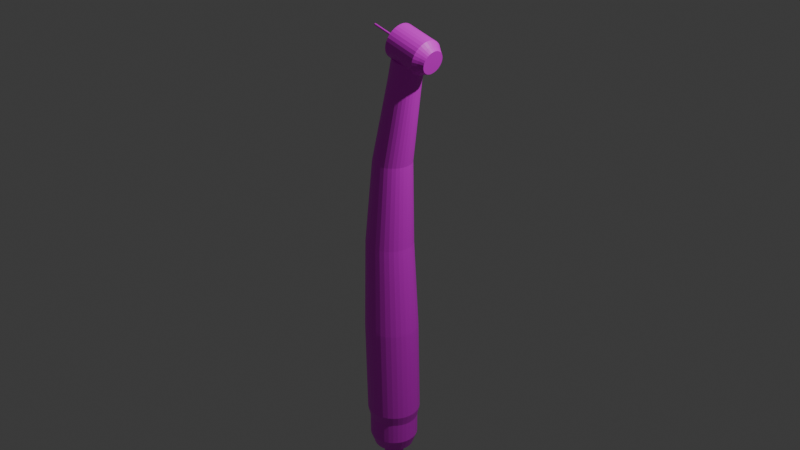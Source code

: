 # Source: aerat_r.blend  (saved by Blender 4.3.34; exported with 4.5.12 LTS)
import bpy
from mathutils import Matrix  # noqa: F401  (used for matrix-valued properties, if any)

bpy.ops.wm.read_factory_settings(use_empty=True)
scene = bpy.context.scene
scene.name = 'Scene'

# ---- collections
col_collection = bpy.data.collections.new('Collection'); scene.collection.children.link(col_collection)

# ---- images (referenced by path relative to the original .blend; pixels are not part of the script)
import os
ASSET_DIR = os.environ.get("B2B_ASSET_DIR", "")  # directory of the original .blend (textures are referenced by path, not embedded)
HERE = os.path.dirname(os.path.abspath(__file__))  # packed textures are extracted next to this script under _unpacked/

def load_image(name, relpath, width, height, colorspace="sRGB"):
    """Load a texture the original file referenced (path relative to the .blend, or extracted next to this script)."""
    p = next((c for c in (os.path.join(HERE, relpath), os.path.join(ASSET_DIR, relpath)) if relpath and os.path.exists(c)), "")
    if p:
        img = bpy.data.images.load(p, check_existing=True)
        img.name = name
    else:  # same state as the original file: an image datablock whose file is absent (Cycles renders it pink)
        img = bpy.data.images.new(name, width, height)
        img.source = "FILE"
        img.filepath = "//" + (relpath or name)
    img.colorspace_settings.name = colorspace
    return img
img_wrlytgdwdw5172016151411_ace_jpg = load_image('WRLYTGDWDW5172016151411_ace.jpg', 'WRLYTGDWDW5172016151411_ace.jpg', 1024, 1024, 'sRGB')

# ---- materials (node trees are filled in below, after node groups)
mat_material_001 = bpy.data.materials.new('Material.001')
mat_material_002 = bpy.data.materials.new('Material.002')

# ---- material node trees
mat_material_001.use_nodes = True; mat_material_001.node_tree.nodes.clear()
_N = mat_material_001.node_tree.nodes; _L = mat_material_001.node_tree.links
n0 = _N.new('ShaderNodeBsdfPrincipled'); n0.name = 'Principled BSDF'; n0.location = (10, 300)
n1 = _N.new('ShaderNodeOutputMaterial'); n1.name = 'Material Output'; n1.location = (300, 300)
n2 = _N.new('ShaderNodeTexImage'); n2.name = 'Image Texture'; n2.location = (-292, 209)
n2.image = img_wrlytgdwdw5172016151411_ace_jpg
_L.new(n0.outputs[0], n1.inputs[0])
_L.new(n2.outputs[0], n0.inputs[0])
n1.is_active_output = True
mat_material_002.use_nodes = True; mat_material_002.node_tree.nodes.clear()
_N = mat_material_002.node_tree.nodes; _L = mat_material_002.node_tree.links
n0 = _N.new('ShaderNodeBsdfPrincipled'); n0.name = 'Principled BSDF'; n0.location = (10, 300)
n1 = _N.new('ShaderNodeOutputMaterial'); n1.name = 'Material Output'; n1.location = (300, 300)
n2 = _N.new('ShaderNodeTexImage'); n2.name = 'Image Texture'; n2.location = (-301, 280)
n2.image = img_wrlytgdwdw5172016151411_ace_jpg
_L.new(n0.outputs[0], n1.inputs[0])
_L.new(n2.outputs[0], n0.inputs[0])
n1.is_active_output = True

# ---- world
world_world = bpy.data.worlds.new('World'); scene.world = world_world
world_world.use_nodes = True; world_world.node_tree.nodes.clear()
_N = world_world.node_tree.nodes; _L = world_world.node_tree.links
n0 = _N.new('ShaderNodeOutputWorld'); n0.name = 'World Output'; n0.location = (300, 300)
n1 = _N.new('ShaderNodeBackground'); n1.name = 'Background'; n1.location = (10, 300)
n1.inputs[0].default_value = (0.05088, 0.05088, 0.05088, 1.0)
_L.new(n1.outputs[0], n0.inputs[0])
n0.is_active_output = True
world_world.color = (0.05088, 0.05088, 0.05088)
world_world.sun_shadow_jitter_overblur = 0.0

# ---- cameras
cam_camera = bpy.data.cameras.new('Camera')
cam_camera.clip_end = 100.0
cam_camera.ortho_scale = 7.314

# ---- lights
light_light = bpy.data.lights.new('Light', 'POINT')
light_light.energy = 1000.0
light_light.shadow_soft_size = 0.1

# ---- meshes
me_cylinder = bpy.data.meshes.new('Cylinder')
me_cylinder.from_pydata([(-0.08686, 0.2867, -2.318), (-0.1425, 0.2523, -0.3057), (-0.03094, 0.2812, -2.318), (-0.09328, 0.2475, -0.3057), (0.02284, 0.2648, -2.318), (-0.04594, 0.2331, -0.3057), (0.0724, 0.2384, -2.318), (-0.002312, 0.2098, -0.3057), (0.1158, 0.2027, -2.318), (0.03593, 0.1784, -0.3057), (0.1515, 0.1593, -2.318), (0.06731, 0.1402, -0.3057), (0.178, 0.1097, -2.318), (0.09063, 0.09657, -0.3057), (0.1943, 0.05593, -2.318), (0.105, 0.04923, -0.3057), (0.1998, 1.366e-07, -2.318), (0.1098, -5.626e-08, -0.3057), (0.1943, -0.05593, -2.318), (0.105, -0.04923, -0.3057), (0.178, -0.1097, -2.318), (0.09063, -0.09657, -0.3057), (0.1515, -0.1593, -2.318), (0.06731, -0.1402, -0.3057), (0.1158, -0.2027, -2.318), (0.03593, -0.1784, -0.3057), (0.0724, -0.2384, -2.318), (-0.002312, -0.2098, -0.3057), (0.02284, -0.2648, -2.318), (-0.04594, -0.2331, -0.3057), (-0.03094, -0.2812, -2.318), (-0.09328, -0.2475, -0.3057), (-0.08686, -0.2867, -2.318), (-0.1425, -0.2523, -0.3057), (-0.1428, -0.2812, -2.318), (-0.1917, -0.2475, -0.3057), (-0.1966, -0.2648, -2.318), (-0.2391, -0.2331, -0.3057), (-0.2461, -0.2384, -2.318), (-0.2827, -0.2098, -0.3057), (-0.2896, -0.2027, -2.318), (-0.3209, -0.1784, -0.3057), (-0.3252, -0.1593, -2.318), (-0.3523, -0.1402, -0.3057), (-0.3517, -0.1097, -2.318), (-0.3756, -0.09657, -0.3057), (-0.368, -0.05593, -2.318), (-0.39, -0.04923, -0.3057), (-0.3735, 1.366e-07, -2.318), (-0.3949, -5.626e-08, -0.3057), (-0.368, 0.05593, -2.318), (-0.39, 0.04923, -0.3057), (-0.3517, 0.1097, -2.318), (-0.3756, 0.09657, -0.3057), (-0.3252, 0.1593, -2.318), (-0.3523, 0.1402, -0.3057), (-0.2896, 0.2027, -2.318), (-0.3209, 0.1784, -0.3057), (-0.2461, 0.2384, -2.318), (-0.2827, 0.2098, -0.3057), (-0.1966, 0.2648, -2.318), (-0.2391, 0.2331, -0.3057), (-0.1428, 0.2812, -2.318), (-0.1917, 0.2475, -0.3057), (-0.1166, 0.2865, -1.292), (-0.06075, 0.281, -1.292), (-0.006995, 0.2647, -1.292), (0.04254, 0.2382, -1.292), (0.08596, 0.2026, -1.292), (0.1216, 0.1592, -1.292), (0.1481, 0.1096, -1.292), (0.1644, 0.0559, -1.292), (0.1699, 3.726e-08, -1.292), (0.1644, -0.0559, -1.292), (0.1481, -0.1096, -1.292), (0.1216, -0.1592, -1.292), (0.08596, -0.2026, -1.292), (0.04254, -0.2382, -1.292), (-0.006995, -0.2647, -1.292), (-0.06075, -0.281, -1.292), (-0.1166, -0.2865, -1.292), (-0.1725, -0.281, -1.292), (-0.2263, -0.2647, -1.292), (-0.2758, -0.2382, -1.292), (-0.3193, -0.2026, -1.292), (-0.3549, -0.1592, -1.292), (-0.3814, -0.1096, -1.292), (-0.3977, -0.0559, -1.292), (-0.4032, 3.726e-08, -1.292), (-0.3977, 0.0559, -1.292), (-0.3814, 0.1096, -1.292), (-0.3549, 0.1592, -1.292), (-0.3193, 0.2026, -1.292), (-0.2758, 0.2382, -1.292), (-0.2263, 0.2647, -1.292), (-0.1725, 0.281, -1.292), (-0.0951, 0.2062, 0.61), (-0.05488, 0.2022, 0.61), (-0.01621, 0.1905, 0.61), (0.01943, 0.1714, 0.61), (0.05067, 0.1458, 0.61), (0.07631, 0.1145, 0.61), (0.09536, 0.07889, 0.61), (0.1071, 0.04022, 0.61), (0.1111, -4.57e-08, 0.61), (0.1071, -0.04022, 0.61), (0.09536, -0.07889, 0.61), (0.07631, -0.1145, 0.61), (0.05067, -0.1458, 0.61), (0.01943, -0.1714, 0.61), (-0.01621, -0.1905, 0.61), (-0.05488, -0.2022, 0.61), (-0.0951, -0.2062, 0.61), (-0.1353, -0.2022, 0.61), (-0.174, -0.1905, 0.61), (-0.2096, -0.1714, 0.61), (-0.2409, -0.1458, 0.61), (-0.2665, -0.1145, 0.61), (-0.2856, -0.07889, 0.61), (-0.2973, -0.04022, 0.61), (-0.3013, -4.57e-08, 0.61), (-0.2973, 0.04022, 0.61), (-0.2856, 0.07889, 0.61), (-0.2665, 0.1145, 0.61), (-0.2409, 0.1458, 0.61), (-0.2096, 0.1714, 0.61), (-0.174, 0.1905, 0.61), (-0.1353, 0.2022, 0.61), (0.0801, 0.164, 1.496), (0.1116, 0.1609, 1.49), (0.1419, 0.1515, 1.484), (0.1698, 0.1364, 1.479), (0.1943, 0.116, 1.475), (0.2143, 0.09113, 1.471), (0.2293, 0.06277, 1.469), (0.2384, 0.032, 1.467), (0.2415, -4.836e-08, 1.467), (0.2384, -0.032, 1.467), (0.2293, -0.06277, 1.469), (0.2143, -0.09113, 1.471), (0.1943, -0.116, 1.475), (0.1698, -0.1364, 1.479), (0.1419, -0.1515, 1.484), (0.1116, -0.1609, 1.49), (0.0801, -0.164, 1.496), (0.0486, -0.1609, 1.501), (0.01831, -0.1515, 1.507), (-0.009598, -0.1364, 1.512), (-0.03406, -0.116, 1.516), (-0.05414, -0.09113, 1.52), (-0.06906, -0.06277, 1.522), (-0.07825, -0.032, 1.524), (-0.08135, -5.615e-08, 1.525), (-0.07825, 0.032, 1.524), (-0.06906, 0.06277, 1.522), (-0.05414, 0.09113, 1.52), (-0.03406, 0.116, 1.516), (-0.009598, 0.1364, 1.512), (0.01831, 0.1515, 1.507), (0.0486, 0.1609, 1.501), (-0.08545, 0.2606, -2.429), (-0.03462, 0.2556, -2.429), (0.01426, 0.2407, -2.429), (0.05931, 0.2166, -2.429), (0.09879, 0.1842, -2.429), (0.1312, 0.1448, -2.429), (0.1553, 0.09971, -2.429), (0.1701, 0.05083, -2.429), (0.1751, 1.524e-07, -2.429), (0.1701, -0.05083, -2.429), (0.1553, -0.09971, -2.429), (0.1312, -0.1448, -2.429), (0.09879, -0.1842, -2.429), (0.05931, -0.2166, -2.429), (0.01426, -0.2407, -2.429), (-0.03462, -0.2556, -2.429), (-0.08545, -0.2606, -2.429), (-0.1363, -0.2556, -2.429), (-0.1852, -0.2407, -2.429), (-0.2302, -0.2166, -2.429), (-0.2697, -0.1842, -2.429), (-0.3021, -0.1448, -2.429), (-0.3262, -0.09971, -2.429), (-0.341, -0.05083, -2.429), (-0.346, 1.524e-07, -2.429), (-0.341, 0.05083, -2.429), (-0.3262, 0.09971, -2.429), (-0.3021, 0.1448, -2.429), (-0.2697, 0.1842, -2.429), (-0.2302, 0.2166, -2.429), (-0.1852, 0.2407, -2.429), (-0.1363, 0.2556, -2.429), (-0.08545, 0.2606, -2.664), (-0.03462, 0.2556, -2.664), (0.01426, 0.2407, -2.664), (0.05931, 0.2166, -2.664), (0.09879, 0.1842, -2.664), (0.1312, 0.1448, -2.664), (0.1553, 0.09971, -2.664), (0.1701, 0.05083, -2.664), (0.1751, 1.524e-07, -2.664), (0.1701, -0.05083, -2.664), (0.1553, -0.09971, -2.664), (0.1312, -0.1448, -2.664), (0.09879, -0.1842, -2.664), (0.05931, -0.2166, -2.664), (0.01426, -0.2407, -2.664), (-0.03462, -0.2556, -2.664), (-0.08545, -0.2606, -2.664), (-0.1363, -0.2556, -2.664), (-0.1852, -0.2407, -2.664), (-0.2302, -0.2166, -2.664), (-0.2697, -0.1842, -2.664), (-0.3021, -0.1448, -2.664), (-0.3262, -0.09971, -2.664), (-0.341, -0.05083, -2.664), (-0.346, 1.524e-07, -2.664), (-0.341, 0.05083, -2.664), (-0.3262, 0.09971, -2.664), (-0.3021, 0.1448, -2.664), (-0.2697, 0.1842, -2.664), (-0.2302, 0.2166, -2.664), (-0.1852, 0.2407, -2.664), (-0.1363, 0.2556, -2.664), (-0.08545, 0.2143, -2.794), (-0.04365, 0.2101, -2.794), (-0.003454, 0.198, -2.794), (0.03359, 0.1782, -2.794), (0.06606, 0.1515, -2.794), (0.0927, 0.119, -2.794), (0.1125, 0.082, -2.794), (0.1247, 0.0418, -2.794), (0.1288, 1.535e-07, -2.794), (0.1247, -0.0418, -2.794), (0.1125, -0.082, -2.794), (0.0927, -0.119, -2.794), (0.06606, -0.1515, -2.794), (0.03359, -0.1782, -2.794), (-0.003454, -0.198, -2.794), (-0.04365, -0.2101, -2.794), (-0.08545, -0.2143, -2.794), (-0.1273, -0.2101, -2.794), (-0.1674, -0.198, -2.794), (-0.2045, -0.1782, -2.794), (-0.237, -0.1515, -2.794), (-0.2636, -0.119, -2.794), (-0.2834, -0.082, -2.794), (-0.2956, -0.0418, -2.794), (-0.2997, 1.535e-07, -2.794), (-0.2956, 0.0418, -2.794), (-0.2834, 0.082, -2.794), (-0.2636, 0.119, -2.794), (-0.237, 0.1515, -2.794), (-0.2045, 0.1782, -2.794), (-0.1674, 0.198, -2.794), (-0.1273, 0.2101, -2.794), (-0.08545, 0.1067, -2.794), (-0.06463, 0.1047, -2.794), (-0.04462, 0.09858, -2.794), (-0.02617, 0.08872, -2.794), (-0.009999, 0.07545, -2.794), (0.003271, 0.05928, -2.794), (0.01313, 0.04083, -2.794), (0.0192, 0.02082, -2.794), (0.02125, 1.531e-07, -2.794), (0.0192, -0.02082, -2.794), (0.01313, -0.04083, -2.794), (0.003271, -0.05928, -2.794), (-0.009999, -0.07545, -2.794), (-0.02617, -0.08872, -2.794), (-0.04462, -0.09858, -2.794), (-0.06463, -0.1047, -2.794), (-0.08545, -0.1067, -2.794), (-0.1063, -0.1047, -2.794), (-0.1263, -0.09858, -2.794), (-0.1447, -0.08872, -2.794), (-0.1609, -0.07545, -2.794), (-0.1742, -0.05928, -2.794), (-0.184, -0.04083, -2.794), (-0.1901, -0.02082, -2.794), (-0.1922, 1.531e-07, -2.794), (-0.1901, 0.02082, -2.794), (-0.184, 0.04083, -2.794), (-0.1742, 0.05928, -2.794), (-0.1609, 0.07545, -2.794), (-0.1447, 0.08872, -2.794), (-0.1263, 0.09858, -2.794), (-0.1063, 0.1047, -2.794), (-0.08545, 0.2143, -2.794), (-0.04365, 0.2101, -2.794), (-0.003454, 0.198, -2.794), (0.03359, 0.1782, -2.794), (0.06606, 0.1515, -2.794), (0.0927, 0.119, -2.794), (0.1125, 0.082, -2.794), (0.1247, 0.0418, -2.794), (0.1288, 1.535e-07, -2.794), (0.1247, -0.0418, -2.794), (0.1125, -0.082, -2.794), (0.0927, -0.119, -2.794), (0.06606, -0.1515, -2.794), (0.03359, -0.1782, -2.794), (-0.003454, -0.198, -2.794), (-0.04365, -0.2101, -2.794), (-0.08545, -0.2143, -2.794), (-0.1273, -0.2101, -2.794), (-0.1674, -0.198, -2.794), (-0.2045, -0.1782, -2.794), (-0.237, -0.1515, -2.794), (-0.2636, -0.119, -2.794), (-0.2834, -0.082, -2.794), (-0.2956, -0.0418, -2.794), (-0.2997, 1.535e-07, -2.794), (-0.2956, 0.0418, -2.794), (-0.2834, 0.082, -2.794), (-0.2636, 0.119, -2.794), (-0.237, 0.1515, -2.794), (-0.2045, 0.1782, -2.794), (-0.1674, 0.198, -2.794), (-0.1273, 0.2101, -2.794), (-0.08545, 0.1067, -3.025), (-0.06463, 0.1047, -3.025), (-0.04462, 0.09858, -3.025), (-0.02617, 0.08872, -3.025), (-0.009999, 0.07545, -3.025), (0.003271, 0.05928, -3.025), (0.01313, 0.04083, -3.025), (0.0192, 0.02082, -3.025), (0.02125, 1.531e-07, -3.025), (0.0192, -0.02082, -3.025), (0.01313, -0.04083, -3.025), (0.003271, -0.05928, -3.025), (-0.009999, -0.07545, -3.025), (-0.02617, -0.08872, -3.025), (-0.04462, -0.09858, -3.025), (-0.06463, -0.1047, -3.025), (-0.08545, -0.1067, -3.025), (-0.1063, -0.1047, -3.025), (-0.1263, -0.09858, -3.025), (-0.1447, -0.08872, -3.025), (-0.1609, -0.07545, -3.025), (-0.1742, -0.05928, -3.025), (-0.184, -0.04083, -3.025), (-0.1901, -0.02082, -3.025), (-0.1922, 1.531e-07, -3.025), (-0.1901, 0.02082, -3.025), (-0.184, 0.04083, -3.025), (-0.1742, 0.05928, -3.025), (-0.1609, 0.07545, -3.025), (-0.1447, 0.08872, -3.025), (-0.1263, 0.09858, -3.025), (-0.1063, 0.1047, -3.025), (0.1281, 0.164, 1.71), (0.1596, 0.1609, 1.704), (0.1899, 0.1515, 1.699), (0.2178, 0.1364, 1.694), (0.2423, 0.116, 1.689), (0.2624, 0.09113, 1.686), (0.2773, 0.06277, 1.683), (0.2865, 0.032, 1.682), (0.2896, -7.717e-08, 1.681), (0.2865, -0.032, 1.682), (0.2773, -0.06277, 1.683), (0.2624, -0.09113, 1.686), (0.2423, -0.116, 1.689), (0.2178, -0.1364, 1.694), (0.1899, -0.1515, 1.699), (0.1596, -0.1609, 1.704), (0.1281, -0.164, 1.71), (0.09664, -0.1609, 1.716), (0.06636, -0.1515, 1.721), (0.03845, -0.1364, 1.726), (0.01398, -0.116, 1.73), (-0.006099, -0.09113, 1.734), (-0.02102, -0.06277, 1.737), (-0.03021, -0.032, 1.738), (-0.03331, -8.496e-08, 1.739), (-0.03021, 0.032, 1.738), (-0.02102, 0.06277, 1.737), (-0.006099, 0.09113, 1.734), (0.01398, 0.116, 1.73), (0.03845, 0.1364, 1.726), (0.06636, 0.1515, 1.721), (0.09664, 0.1609, 1.716), (0.3587, 0.1814, 1.775), (0.006886, 0.1814, 1.864), (0.3673, 0.1779, 1.809), (0.01552, 0.1779, 1.898), (0.3756, 0.1676, 1.842), (0.02383, 0.1676, 1.931), (0.3833, 0.1508, 1.873), (0.03148, 0.1508, 1.961), (0.39, 0.1283, 1.899), (0.03819, 0.1283, 1.988), (0.3955, 0.1008, 1.921), (0.0437, 0.1008, 2.01), (0.3996, 0.06942, 1.938), (0.04779, 0.06942, 2.026), (0.4021, 0.03539, 1.948), (0.05031, 0.03539, 2.036), (0.403, -1.079e-07, 1.951), (0.05116, -7.102e-08, 2.04), (0.4021, -0.03539, 1.948), (0.05031, -0.03539, 2.036), (0.3996, -0.06942, 1.938), (0.04779, -0.06942, 2.026), (0.3955, -0.1008, 1.921), (0.0437, -0.1008, 2.01), (0.39, -0.1283, 1.899), (0.03819, -0.1283, 1.988), (0.3833, -0.1508, 1.873), (0.03148, -0.1508, 1.961), (0.3756, -0.1676, 1.842), (0.02383, -0.1676, 1.931), (0.3673, -0.1779, 1.809), (0.01552, -0.1779, 1.898), (0.3587, -0.1814, 1.775), (0.006886, -0.1814, 1.864), (0.3501, -0.1779, 1.741), (-0.001751, -0.1779, 1.829), (0.3418, -0.1676, 1.708), (-0.01006, -0.1676, 1.796), (0.3341, -0.1508, 1.677), (-0.01771, -0.1508, 1.766), (0.3274, -0.1283, 1.651), (-0.02442, -0.1283, 1.739), (0.3219, -0.1008, 1.629), (-0.02992, -0.1008, 1.717), (0.3178, -0.06942, 1.613), (-0.03402, -0.06942, 1.701), (0.3153, -0.03539, 1.603), (-0.03654, -0.03539, 1.691), (0.3144, -6.06e-08, 1.599), (-0.03739, -2.375e-08, 1.688), (0.3153, 0.03539, 1.603), (-0.03654, 0.03539, 1.691), (0.3178, 0.06942, 1.613), (-0.03402, 0.06942, 1.701), (0.3219, 0.1008, 1.629), (-0.02992, 0.1008, 1.717), (0.3274, 0.1283, 1.651), (-0.02442, 0.1283, 1.739), (0.3341, 0.1508, 1.677), (-0.01771, 0.1508, 1.766), (0.3418, 0.1676, 1.708), (-0.01006, 0.1676, 1.796), (0.3501, 0.1779, 1.741), (-0.001751, 0.1779, 1.829), (-0.01667, 0.03012, 1.87), (-0.01524, 0.02954, 1.875), (-0.01386, 0.02782, 1.881), (-0.01259, 0.02504, 1.886), (-0.01147, 0.0213, 1.89), (-0.01056, 0.01673, 1.894), (-0.009879, 0.01153, 1.897), (-0.009461, 0.005875, 1.898), (-0.00932, -6.229e-08, 1.899), (-0.009461, -0.005875, 1.898), (-0.009879, -0.01153, 1.897), (-0.01056, -0.01673, 1.894), (-0.01147, -0.0213, 1.89), (-0.01259, -0.02504, 1.886), (-0.01386, -0.02782, 1.881), (-0.01524, -0.02954, 1.875), (-0.01667, -0.03012, 1.87), (-0.0181, -0.02954, 1.864), (-0.01948, -0.02782, 1.858), (-0.02075, -0.02504, 1.853), (-0.02187, -0.0213, 1.849), (-0.02278, -0.01673, 1.845), (-0.02346, -0.01153, 1.843), (-0.02388, -0.005875, 1.841), (-0.02402, -3.359e-08, 1.84), (-0.02388, 0.005875, 1.841), (-0.02346, 0.01153, 1.843), (-0.02278, 0.01673, 1.845), (-0.02187, 0.0213, 1.849), (-0.02075, 0.02504, 1.853), (-0.01948, 0.02782, 1.858), (-0.0181, 0.02954, 1.864), (0.4055, 0.1477, 1.763), (0.4125, 0.1448, 1.791), (0.4193, 0.1364, 1.818), (0.4255, 0.1228, 1.843), (0.431, 0.1044, 1.865), (0.4355, 0.08205, 1.882), (0.4388, 0.05652, 1.896), (0.4408, 0.02881, 1.904), (0.4415, -1.117e-07, 1.907), (0.4408, -0.02881, 1.904), (0.4388, -0.05652, 1.896), (0.4355, -0.08205, 1.882), (0.431, -0.1044, 1.865), (0.4255, -0.1228, 1.843), (0.4193, -0.1364, 1.818), (0.4125, -0.1448, 1.791), (0.4055, -0.1477, 1.763), (0.3985, -0.1448, 1.735), (0.3917, -0.1364, 1.709), (0.3855, -0.1228, 1.684), (0.38, -0.1044, 1.662), (0.3755, -0.08205, 1.644), (0.3722, -0.05652, 1.631), (0.3701, -0.02881, 1.623), (0.3694, -7.318e-08, 1.62), (0.3701, 0.02881, 1.623), (0.3722, 0.05652, 1.631), (0.3755, 0.08205, 1.644), (0.38, 0.1044, 1.662), (0.3855, 0.1228, 1.684), (0.3917, 0.1364, 1.709), (0.3985, 0.1448, 1.735), (0.4523, 0.1199, 1.752), (0.458, 0.1176, 1.774), (0.4635, 0.1108, 1.796), (0.4685, 0.09971, 1.816), (0.473, 0.08479, 1.834), (0.4766, 0.06662, 1.848), (0.4793, 0.04589, 1.859), (0.481, 0.02339, 1.866), (0.4815, -1.156e-07, 1.868), (0.481, -0.02339, 1.866), (0.4793, -0.04589, 1.859), (0.4766, -0.06662, 1.848), (0.473, -0.08479, 1.834), (0.4685, -0.09971, 1.816), (0.4635, -0.1108, 1.796), (0.458, -0.1176, 1.774), (0.4523, -0.1199, 1.752), (0.4466, -0.1176, 1.729), (0.4411, -0.1108, 1.707), (0.436, -0.09971, 1.687), (0.4316, -0.08479, 1.669), (0.4279, -0.06662, 1.655), (0.4252, -0.04589, 1.644), (0.4236, -0.02339, 1.638), (0.423, -8.44e-08, 1.635), (0.4236, 0.02339, 1.638), (0.4252, 0.04589, 1.644), (0.4279, 0.06662, 1.655), (0.4316, 0.08479, 1.669), (0.436, 0.09971, 1.687), (0.4411, 0.1108, 1.707), (0.4466, 0.1176, 1.729), (-0.01191, 0.09812, 1.889), (-0.01667, 0.1, 1.87), (-0.007327, 0.09242, 1.907), (-0.003106, 0.08318, 1.923), (0.0005943, 0.07074, 1.938), (0.003631, 0.05558, 1.95), (0.005887, 0.03828, 1.959), (0.007276, 0.01952, 1.965), (0.007746, -6.11e-08, 1.967), (0.007276, -0.01952, 1.965), (0.005887, -0.03828, 1.959), (0.003631, -0.05558, 1.95), (0.0005942, -0.07074, 1.938), (-0.003106, -0.08318, 1.923), (-0.007327, -0.09242, 1.907), (-0.01191, -0.09812, 1.889), (-0.01667, -0.1, 1.87), (-0.02143, -0.09812, 1.851), (-0.02601, -0.09242, 1.832), (-0.03024, -0.08318, 1.816), (-0.03394, -0.07074, 1.801), (-0.03697, -0.05558, 1.789), (-0.03923, -0.03828, 1.78), (-0.04062, -0.01952, 1.774), (-0.04109, -3.503e-08, 1.773), (-0.04062, 0.01952, 1.774), (-0.03923, 0.03828, 1.78), (-0.03697, 0.05558, 1.789), (-0.03394, 0.07074, 1.801), (-0.03024, 0.08318, 1.816), (-0.02601, 0.09242, 1.832), (-0.02143, 0.09812, 1.851), (-0.05434, 0.01052, 1.881), (-0.05485, 0.01073, 1.879), (-0.05385, 0.009911, 1.883), (-0.05339, 0.00892, 1.885), (-0.053, 0.007585, 1.887), (-0.05267, 0.00596, 1.888), (-0.05243, 0.004105, 1.889), (-0.05228, 0.002092, 1.889), (-0.05223, -5.556e-08, 1.89), (-0.05228, -0.002092, 1.889), (-0.05243, -0.004105, 1.889), (-0.05267, -0.00596, 1.888), (-0.053, -0.007585, 1.887), (-0.05339, -0.00892, 1.885), (-0.05385, -0.009911, 1.883), (-0.05434, -0.01052, 1.881), (-0.05485, -0.01073, 1.879), (-0.05536, -0.01052, 1.877), (-0.05585, -0.009911, 1.875), (-0.0563, -0.00892, 1.873), (-0.0567, -0.007585, 1.872), (-0.05703, -0.00596, 1.871), (-0.05727, -0.004105, 1.87), (-0.05742, -0.002092, 1.869), (-0.05747, -5.03e-08, 1.869), (-0.05742, 0.002092, 1.869), (-0.05727, 0.004105, 1.87), (-0.05703, 0.00596, 1.871), (-0.0567, 0.007585, 1.872), (-0.0563, 0.008919, 1.873), (-0.05585, 0.009911, 1.875), (-0.05536, 0.01052, 1.877), (-0.05341, 0.02954, 1.885), (-0.05485, 0.03012, 1.879), (-0.05204, 0.02782, 1.89), (-0.05076, 0.02504, 1.895), (-0.04965, 0.0213, 1.9), (-0.04874, 0.01673, 1.903), (-0.04806, 0.01153, 1.906), (-0.04764, 0.005875, 1.908), (-0.0475, -6.401e-08, 1.908), (-0.04764, -0.005875, 1.908), (-0.04806, -0.01153, 1.906), (-0.04874, -0.01673, 1.903), (-0.04965, -0.0213, 1.9), (-0.05076, -0.02504, 1.895), (-0.05204, -0.02782, 1.89), (-0.05341, -0.02954, 1.885), (-0.05485, -0.03012, 1.879), (-0.05628, -0.02954, 1.873), (-0.05766, -0.02782, 1.868), (-0.05893, -0.02504, 1.863), (-0.06005, -0.0213, 1.859), (-0.06096, -0.01673, 1.855), (-0.06164, -0.01153, 1.852), (-0.06206, -0.005875, 1.851), (-0.0622, -3.531e-08, 1.85), (-0.06206, 0.005875, 1.851), (-0.06164, 0.01153, 1.852), (-0.06096, 0.01673, 1.855), (-0.06005, 0.0213, 1.859), (-0.05893, 0.02504, 1.863), (-0.05766, 0.02782, 1.868), (-0.05628, 0.02954, 1.873), (-0.3342, 0.01052, 1.952), (-0.3347, 0.01073, 1.95), (-0.3337, 0.009911, 1.954), (-0.3333, 0.008919, 1.955), (-0.3329, 0.007585, 1.957), (-0.3326, 0.005959, 1.958), (-0.3323, 0.004105, 1.959), (-0.3322, 0.002092, 1.96), (-0.3321, -3.351e-07, 1.96), (-0.3322, -0.002093, 1.96), (-0.3323, -0.004106, 1.959), (-0.3326, -0.00596, 1.958), (-0.3329, -0.007586, 1.957), (-0.3333, -0.00892, 1.955), (-0.3337, -0.009911, 1.954), (-0.3342, -0.01052, 1.952), (-0.3347, -0.01073, 1.95), (-0.3353, -0.01052, 1.948), (-0.3357, -0.009911, 1.946), (-0.3362, -0.00892, 1.944), (-0.3366, -0.007586, 1.942), (-0.3369, -0.00596, 1.941), (-0.3372, -0.004106, 1.94), (-0.3373, -0.002093, 1.939), (-0.3374, -3.298e-07, 1.939), (-0.3373, 0.002092, 1.939), (-0.3372, 0.004105, 1.94), (-0.3369, 0.00596, 1.941), (-0.3366, 0.007585, 1.942), (-0.3362, 0.008919, 1.944), (-0.3357, 0.00991, 1.946), (-0.3353, 0.01052, 1.948)], [], [(64, 1, 3, 65), (65, 3, 5, 66), (66, 5, 7, 67), (67, 7, 9, 68), (68, 9, 11, 69), (69, 11, 13, 70), (70, 13, 15, 71), (71, 15, 17, 72), (72, 17, 19, 73), (73, 19, 21, 74), (74, 21, 23, 75), (75, 23, 25, 76), (76, 25, 27, 77), (77, 27, 29, 78), (78, 29, 31, 79), (79, 31, 33, 80), (80, 33, 35, 81), (81, 35, 37, 82), (82, 37, 39, 83), (83, 39, 41, 84), (84, 41, 43, 85), (85, 43, 45, 86), (86, 45, 47, 87), (87, 47, 49, 88), (88, 49, 51, 89), (89, 51, 53, 90), (90, 53, 55, 91), (91, 55, 57, 92), (92, 57, 59, 93), (93, 59, 61, 94), (5, 3, 97, 98), (94, 61, 63, 95), (95, 63, 1, 64), (56, 58, 189, 188), (62, 95, 64, 0), (60, 94, 95, 62), (58, 93, 94, 60), (56, 92, 93, 58), (54, 91, 92, 56), (52, 90, 91, 54), (50, 89, 90, 52), (48, 88, 89, 50), (46, 87, 88, 48), (44, 86, 87, 46), (42, 85, 86, 44), (40, 84, 85, 42), (38, 83, 84, 40), (36, 82, 83, 38), (34, 81, 82, 36), (32, 80, 81, 34), (30, 79, 80, 32), (28, 78, 79, 30), (26, 77, 78, 28), (24, 76, 77, 26), (22, 75, 76, 24), (20, 74, 75, 22), (18, 73, 74, 20), (16, 72, 73, 18), (14, 71, 72, 16), (12, 70, 71, 14), (10, 69, 70, 12), (8, 68, 69, 10), (6, 67, 68, 8), (4, 66, 67, 6), (2, 65, 66, 4), (0, 64, 65, 2), (116, 115, 147, 148), (23, 21, 106, 107), (41, 39, 115, 116), (59, 57, 124, 125), (15, 13, 102, 103), (33, 31, 111, 112), (51, 49, 120, 121), (7, 5, 98, 99), (25, 23, 107, 108), (43, 41, 116, 117), (61, 59, 125, 126), (17, 15, 103, 104), (35, 33, 112, 113), (53, 51, 121, 122), (9, 7, 99, 100), (27, 25, 108, 109), (45, 43, 117, 118), (63, 61, 126, 127), (19, 17, 104, 105), (37, 35, 113, 114), (55, 53, 122, 123), (11, 9, 100, 101), (29, 27, 109, 110), (47, 45, 118, 119), (3, 1, 96, 97), (1, 63, 127, 96), (21, 19, 105, 106), (39, 37, 114, 115), (57, 55, 123, 124), (13, 11, 101, 102), (31, 29, 110, 111), (49, 47, 119, 120), (103, 102, 134, 135), (117, 116, 148, 149), (104, 103, 135, 136), (118, 117, 149, 150), (105, 104, 136, 137), (119, 118, 150, 151), (106, 105, 137, 138), (120, 119, 151, 152), (107, 106, 138, 139), (121, 120, 152, 153), (108, 107, 139, 140), (122, 121, 153, 154), (109, 108, 140, 141), (123, 122, 154, 155), (110, 109, 141, 142), (97, 96, 128, 129), (124, 123, 155, 156), (111, 110, 142, 143), (98, 97, 129, 130), (125, 124, 156, 157), (112, 111, 143, 144), (99, 98, 130, 131), (126, 125, 157, 158), (113, 112, 144, 145), (100, 99, 131, 132), (127, 126, 158, 159), (114, 113, 145, 146), (101, 100, 132, 133), (96, 127, 159, 128), (115, 114, 146, 147), (102, 101, 133, 134), (161, 162, 194, 193), (12, 14, 167, 166), (30, 32, 176, 175), (48, 50, 185, 184), (4, 6, 163, 162), (22, 24, 172, 171), (40, 42, 181, 180), (58, 60, 190, 189), (14, 16, 168, 167), (32, 34, 177, 176), (50, 52, 186, 185), (6, 8, 164, 163), (24, 26, 173, 172), (42, 44, 182, 181), (60, 62, 191, 190), (16, 18, 169, 168), (34, 36, 178, 177), (52, 54, 187, 186), (8, 10, 165, 164), (26, 28, 174, 173), (44, 46, 183, 182), (0, 2, 161, 160), (62, 0, 160, 191), (18, 20, 170, 169), (36, 38, 179, 178), (54, 56, 188, 187), (10, 12, 166, 165), (28, 30, 175, 174), (46, 48, 184, 183), (2, 4, 162, 161), (20, 22, 171, 170), (38, 40, 180, 179), (196, 197, 229, 228), (188, 189, 221, 220), (175, 176, 208, 207), (162, 163, 195, 194), (189, 190, 222, 221), (176, 177, 209, 208), (163, 164, 196, 195), (190, 191, 223, 222), (177, 178, 210, 209), (164, 165, 197, 196), (191, 160, 192, 223), (178, 179, 211, 210), (165, 166, 198, 197), (179, 180, 212, 211), (166, 167, 199, 198), (180, 181, 213, 212), (167, 168, 200, 199), (181, 182, 214, 213), (168, 169, 201, 200), (182, 183, 215, 214), (169, 170, 202, 201), (183, 184, 216, 215), (170, 171, 203, 202), (184, 185, 217, 216), (171, 172, 204, 203), (185, 186, 218, 217), (172, 173, 205, 204), (186, 187, 219, 218), (173, 174, 206, 205), (160, 161, 193, 192), (187, 188, 220, 219), (174, 175, 207, 206), (231, 232, 296, 295), (223, 192, 224, 255), (210, 211, 243, 242), (197, 198, 230, 229), (211, 212, 244, 243), (198, 199, 231, 230), (212, 213, 245, 244), (199, 200, 232, 231), (213, 214, 246, 245), (200, 201, 233, 232), (214, 215, 247, 246), (201, 202, 234, 233), (215, 216, 248, 247), (202, 203, 235, 234), (216, 217, 249, 248), (203, 204, 236, 235), (217, 218, 250, 249), (204, 205, 237, 236), (218, 219, 251, 250), (205, 206, 238, 237), (192, 193, 225, 224), (219, 220, 252, 251), (206, 207, 239, 238), (193, 194, 226, 225), (220, 221, 253, 252), (207, 208, 240, 239), (194, 195, 227, 226), (221, 222, 254, 253), (208, 209, 241, 240), (195, 196, 228, 227), (222, 223, 255, 254), (209, 210, 242, 241), (282, 283, 347, 346), (245, 246, 310, 309), (232, 233, 297, 296), (246, 247, 311, 310), (233, 234, 298, 297), (247, 248, 312, 311), (234, 235, 299, 298), (248, 249, 313, 312), (235, 236, 300, 299), (249, 250, 314, 313), (236, 237, 301, 300), (250, 251, 315, 314), (237, 238, 302, 301), (224, 225, 289, 288), (251, 252, 316, 315), (238, 239, 303, 302), (225, 226, 290, 289), (252, 253, 317, 316), (239, 240, 304, 303), (226, 227, 291, 290), (253, 254, 318, 317), (240, 241, 305, 304), (227, 228, 292, 291), (254, 255, 319, 318), (241, 242, 306, 305), (228, 229, 293, 292), (255, 224, 288, 319), (242, 243, 307, 306), (229, 230, 294, 293), (243, 244, 308, 307), (230, 231, 295, 294), (244, 245, 309, 308), (257, 256, 288, 289), (258, 257, 289, 290), (259, 258, 290, 291), (260, 259, 291, 292), (261, 260, 292, 293), (262, 261, 293, 294), (263, 262, 294, 295), (264, 263, 295, 296), (265, 264, 296, 297), (266, 265, 297, 298), (267, 266, 298, 299), (268, 267, 299, 300), (269, 268, 300, 301), (270, 269, 301, 302), (271, 270, 302, 303), (272, 271, 303, 304), (273, 272, 304, 305), (274, 273, 305, 306), (275, 274, 306, 307), (276, 275, 307, 308), (277, 276, 308, 309), (278, 277, 309, 310), (279, 278, 310, 311), (280, 279, 311, 312), (281, 280, 312, 313), (282, 281, 313, 314), (283, 282, 314, 315), (284, 283, 315, 316), (285, 284, 316, 317), (286, 285, 317, 318), (287, 286, 318, 319), (256, 287, 319, 288), (320, 321, 322, 323, 324, 325, 326, 327, 328, 329, 330, 331, 332, 333, 334, 335, 336, 337, 338, 339, 340, 341, 342, 343, 344, 345, 346, 347, 348, 349, 350, 351), (269, 270, 334, 333), (256, 257, 321, 320), (283, 284, 348, 347), (270, 271, 335, 334), (257, 258, 322, 321), (284, 285, 349, 348), (271, 272, 336, 335), (258, 259, 323, 322), (285, 286, 350, 349), (272, 273, 337, 336), (259, 260, 324, 323), (286, 287, 351, 350), (273, 274, 338, 337), (260, 261, 325, 324), (287, 256, 320, 351), (274, 275, 339, 338), (261, 262, 326, 325), (275, 276, 340, 339), (262, 263, 327, 326), (276, 277, 341, 340), (263, 264, 328, 327), (277, 278, 342, 341), (264, 265, 329, 328), (278, 279, 343, 342), (265, 266, 330, 329), (279, 280, 344, 343), (266, 267, 331, 330), (280, 281, 345, 344), (267, 268, 332, 331), (281, 282, 346, 345), (268, 269, 333, 332), (133, 132, 356, 357), (128, 159, 383, 352), (147, 146, 370, 371), (134, 133, 357, 358), (148, 147, 371, 372), (135, 134, 358, 359), (149, 148, 372, 373), (136, 135, 359, 360), (150, 149, 373, 374), (137, 136, 360, 361), (151, 150, 374, 375), (138, 137, 361, 362), (152, 151, 375, 376), (139, 138, 362, 363), (153, 152, 376, 377), (140, 139, 363, 364), (154, 153, 377, 378), (141, 140, 364, 365), (155, 154, 378, 379), (142, 141, 365, 366), (129, 128, 352, 353), (156, 155, 379, 380), (143, 142, 366, 367), (130, 129, 353, 354), (157, 156, 380, 381), (144, 143, 367, 368), (131, 130, 354, 355), (158, 157, 381, 382), (145, 144, 368, 369), (132, 131, 355, 356), (159, 158, 382, 383), (146, 145, 369, 370), (353, 352, 383, 382, 381, 380, 379, 378, 377, 376, 375, 374, 373, 372, 371, 370, 369, 368, 367, 366, 365, 364, 363, 362, 361, 360, 359, 358, 357, 356, 355, 354), (384, 385, 387, 386), (386, 387, 389, 388), (388, 389, 391, 390), (390, 391, 393, 392), (392, 393, 395, 394), (394, 395, 397, 396), (396, 397, 399, 398), (398, 399, 401, 400), (400, 401, 403, 402), (402, 403, 405, 404), (404, 405, 407, 406), (406, 407, 409, 408), (408, 409, 411, 410), (410, 411, 413, 412), (412, 413, 415, 414), (414, 415, 417, 416), (416, 417, 419, 418), (418, 419, 421, 420), (420, 421, 423, 422), (422, 423, 425, 424), (424, 425, 427, 426), (426, 427, 429, 428), (428, 429, 431, 430), (430, 431, 433, 432), (432, 433, 435, 434), (434, 435, 437, 436), (436, 437, 439, 438), (438, 439, 441, 440), (440, 441, 443, 442), (442, 443, 445, 444), (399, 397, 550, 551), (444, 445, 447, 446), (446, 447, 385, 384), (388, 390, 483, 482), (462, 461, 621, 622), (417, 415, 559, 560), (435, 433, 568, 569), (391, 389, 546, 547), (409, 407, 555, 556), (427, 425, 564, 565), (445, 443, 573, 574), (401, 399, 551, 552), (419, 417, 560, 561), (437, 435, 569, 570), (393, 391, 547, 548), (411, 409, 556, 557), (429, 427, 565, 566), (447, 445, 574, 575), (403, 401, 552, 553), (421, 419, 561, 562), (439, 437, 570, 571), (395, 393, 548, 549), (413, 411, 557, 558), (431, 429, 566, 567), (387, 385, 545, 544), (385, 447, 575, 545), (405, 403, 553, 554), (423, 421, 562, 563), (441, 439, 571, 572), (397, 395, 549, 550), (415, 413, 558, 559), (433, 431, 567, 568), (389, 387, 544, 546), (407, 405, 554, 555), (425, 423, 563, 564), (443, 441, 572, 573), (501, 502, 534, 533), (406, 408, 492, 491), (424, 426, 501, 500), (442, 444, 510, 509), (398, 400, 488, 487), (416, 418, 497, 496), (434, 436, 506, 505), (390, 392, 484, 483), (408, 410, 493, 492), (426, 428, 502, 501), (444, 446, 511, 510), (400, 402, 489, 488), (418, 420, 498, 497), (436, 438, 507, 506), (392, 394, 485, 484), (410, 412, 494, 493), (428, 430, 503, 502), (384, 386, 481, 480), (446, 384, 480, 511), (402, 404, 490, 489), (420, 422, 499, 498), (438, 440, 508, 507), (394, 396, 486, 485), (412, 414, 495, 494), (430, 432, 504, 503), (386, 388, 482, 481), (404, 406, 491, 490), (422, 424, 500, 499), (440, 442, 509, 508), (396, 398, 487, 486), (414, 416, 496, 495), (432, 434, 505, 504), (512, 513, 514, 515, 516, 517, 518, 519, 520, 521, 522, 523, 524, 525, 526, 527, 528, 529, 530, 531, 532, 533, 534, 535, 536, 537, 538, 539, 540, 541, 542, 543), (488, 489, 521, 520), (502, 503, 535, 534), (489, 490, 522, 521), (503, 504, 536, 535), (490, 491, 523, 522), (504, 505, 537, 536), (491, 492, 524, 523), (505, 506, 538, 537), (492, 493, 525, 524), (506, 507, 539, 538), (493, 494, 526, 525), (480, 481, 513, 512), (507, 508, 540, 539), (494, 495, 527, 526), (481, 482, 514, 513), (508, 509, 541, 540), (495, 496, 528, 527), (482, 483, 515, 514), (509, 510, 542, 541), (496, 497, 529, 528), (483, 484, 516, 515), (510, 511, 543, 542), (497, 498, 530, 529), (484, 485, 517, 516), (511, 480, 512, 543), (498, 499, 531, 530), (485, 486, 518, 517), (499, 500, 532, 531), (486, 487, 519, 518), (500, 501, 533, 532), (487, 488, 520, 519), (448, 449, 544, 545), (449, 450, 546, 544), (450, 451, 547, 546), (451, 452, 548, 547), (452, 453, 549, 548), (453, 454, 550, 549), (454, 455, 551, 550), (455, 456, 552, 551), (456, 457, 553, 552), (457, 458, 554, 553), (458, 459, 555, 554), (459, 460, 556, 555), (460, 461, 557, 556), (461, 462, 558, 557), (462, 463, 559, 558), (463, 464, 560, 559), (464, 465, 561, 560), (465, 466, 562, 561), (466, 467, 563, 562), (467, 468, 564, 563), (468, 469, 565, 564), (469, 470, 566, 565), (470, 471, 567, 566), (471, 472, 568, 567), (472, 473, 569, 568), (473, 474, 570, 569), (474, 475, 571, 570), (475, 476, 572, 571), (476, 477, 573, 572), (477, 478, 574, 573), (478, 479, 575, 574), (479, 448, 545, 575), (597, 596, 660, 661), (449, 448, 609, 608), (476, 475, 635, 636), (463, 462, 622, 623), (450, 449, 608, 610), (477, 476, 636, 637), (464, 463, 623, 624), (451, 450, 610, 611), (478, 477, 637, 638), (465, 464, 624, 625), (452, 451, 611, 612), (479, 478, 638, 639), (466, 465, 625, 626), (453, 452, 612, 613), (448, 479, 639, 609), (467, 466, 626, 627), (454, 453, 613, 614), (468, 467, 627, 628), (455, 454, 614, 615), (469, 468, 628, 629), (456, 455, 615, 616), (470, 469, 629, 630), (457, 456, 616, 617), (471, 470, 630, 631), (458, 457, 617, 618), (472, 471, 631, 632), (459, 458, 618, 619), (473, 472, 632, 633), (460, 459, 619, 620), (474, 473, 633, 634), (461, 460, 620, 621), (475, 474, 634, 635), (577, 576, 608, 609), (576, 578, 610, 608), (578, 579, 611, 610), (579, 580, 612, 611), (580, 581, 613, 612), (581, 582, 614, 613), (582, 583, 615, 614), (583, 584, 616, 615), (584, 585, 617, 616), (585, 586, 618, 617), (586, 587, 619, 618), (587, 588, 620, 619), (588, 589, 621, 620), (589, 590, 622, 621), (590, 591, 623, 622), (591, 592, 624, 623), (592, 593, 625, 624), (593, 594, 626, 625), (594, 595, 627, 626), (595, 596, 628, 627), (596, 597, 629, 628), (597, 598, 630, 629), (598, 599, 631, 630), (599, 600, 632, 631), (600, 601, 633, 632), (601, 602, 634, 633), (602, 603, 635, 634), (603, 604, 636, 635), (604, 605, 637, 636), (605, 606, 638, 637), (606, 607, 639, 638), (607, 577, 609, 639), (640, 641, 671, 670, 669, 668, 667, 666, 665, 664, 663, 662, 661, 660, 659, 658, 657, 656, 655, 654, 653, 652, 651, 650, 649, 648, 647, 646, 645, 644, 643, 642), (584, 583, 647, 648), (598, 597, 661, 662), (585, 584, 648, 649), (599, 598, 662, 663), (586, 585, 649, 650), (600, 599, 663, 664), (587, 586, 650, 651), (601, 600, 664, 665), (588, 587, 651, 652), (602, 601, 665, 666), (589, 588, 652, 653), (603, 602, 666, 667), (590, 589, 653, 654), (576, 577, 641, 640), (604, 603, 667, 668), (591, 590, 654, 655), (578, 576, 640, 642), (605, 604, 668, 669), (592, 591, 655, 656), (579, 578, 642, 643), (606, 605, 669, 670), (593, 592, 656, 657), (580, 579, 643, 644), (607, 606, 670, 671), (594, 593, 657, 658), (581, 580, 644, 645), (577, 607, 671, 641), (595, 594, 658, 659), (582, 581, 645, 646), (596, 595, 659, 660), (583, 582, 646, 647)])
me_cylinder.polygons.foreach_set('material_index', [0, 0, 0, 0, 0, 0, 0, 0, 0, 0, 0, 0, 0, 0, 0, 0, 0, 0, 0, 0, 0, 0, 0, 0, 0, 0, 0, 0, 0, 0, 0, 0, 0, 0, 0, 0, 0, 0, 0, 0, 0, 0, 0, 0, 0, 0, 0, 0, 0, 0, 0, 0, 0, 0, 0, 0, 0, 0, 0, 0, 0, 0, 0, 0, 0, 0, 0, 0, 0, 0, 0, 0, 0, 0, 0, 0, 0, 0, 0, 0, 0, 0, 0, 0, 0, 0, 0, 0, 0, 0, 0, 0, 0, 0, 0, 0, 0, 0, 0, 0, 0, 0, 0, 0, 0, 0, 0, 0, 0, 0, 0, 0, 0, 0, 0, 0, 0, 0, 0, 0, 0, 0, 0, 0, 0, 0, 0, 0, 0, 0, 0, 0, 0, 0, 0, 0, 0, 0, 0, 0, 0, 0, 0, 0, 0, 0, 0, 0, 0, 0, 0, 0, 0, 0, 0, 0, 0, 0, 0, 0, 0, 0, 0, 0, 0, 0, 0, 0, 0, 0, 0, 0, 0, 0, 0, 0, 0, 0, 0, 0, 0, 0, 0, 0, 0, 0, 0, 0, 0, 0, 0, 0, 0, 0, 0, 0, 0, 0, 0, 0, 0, 0, 0, 0, 0, 0, 0, 0, 0, 0, 0, 0, 0, 0, 0, 0, 0, 0, 0, 0, 0, 0, 0, 0, 0, 0, 0, 0, 0, 0, 0, 0, 0, 0, 0, 0, 0, 0, 0, 0, 0, 0, 0, 0, 0, 0, 0, 0, 0, 0, 0, 0, 0, 0, 0, 0, 0, 0, 0, 0, 0, 0, 0, 0, 0, 0, 0, 0, 0, 0, 0, 0, 0, 0, 0, 0, 0, 0, 0, 0, 0, 0, 0, 0, 0, 0, 0, 0, 0, 0, 0, 0, 0, 0, 0, 0, 0, 0, 0, 0, 0, 0, 0, 0, 0, 0, 0, 0, 0, 0, 0, 0, 0, 0, 0, 0, 0, 0, 0, 0, 0, 0, 0, 0, 0, 0, 0, 0, 0, 0, 0, 0, 0, 0, 0, 0, 0, 0, 0, 0, 0, 0, 0, 0, 0, 0, 0, 0, 0, 0, 0, 0, 0, 0, 1, 1, 1, 1, 1, 1, 1, 1, 1, 1, 1, 1, 1, 1, 1, 1, 1, 1, 1, 1, 1, 1, 1, 1, 1, 1, 1, 1, 1, 1, 1, 1, 1, 1, 1, 1, 1, 1, 1, 1, 1, 1, 1, 1, 1, 1, 1, 1, 1, 1, 1, 1, 1, 1, 1, 1, 1, 1, 1, 1, 1, 1, 1, 1, 1, 1, 1, 1, 1, 1, 1, 1, 1, 1, 1, 1, 1, 1, 1, 1, 1, 1, 1, 1, 1, 1, 1, 1, 1, 1, 1, 1, 1, 1, 1, 1, 1, 1, 1, 1, 1, 1, 1, 1, 1, 1, 1, 1, 1, 1, 1, 1, 1, 1, 1, 1, 1, 1, 1, 1, 1, 1, 1, 1, 1, 1, 1, 1, 1, 1, 1, 1, 1, 1, 1, 1, 1, 1, 1, 1, 1, 1, 1, 1, 1, 1, 1, 1, 1, 1, 1, 1, 1, 1, 1, 1, 1, 1, 1, 1, 1, 1, 1, 1, 1, 1, 1, 1, 1, 1, 1, 1, 1, 1, 1, 1, 1, 1, 1, 1, 1, 1, 1, 1, 1, 1, 1, 1, 1, 1, 1, 1, 1, 1, 1, 1, 1, 1, 1, 1, 1, 1, 1, 1, 1, 1, 1, 1, 1, 1, 1, 1, 1, 1, 1, 1, 1, 1, 1, 1, 1, 1, 1, 1, 1, 1, 1, 1, 1, 1, 1, 1, 1, 1, 1, 1, 1, 1, 1, 1, 1, 1, 1, 1, 1, 1, 1, 1, 1, 1, 1, 1, 1, 1, 1, 1, 1, 1])
_uv = me_cylinder.uv_layers.new(name='UVMap')
_uv.uv.foreach_set('vector', [0.6311, 0.3787, 0.4527, 0.4649, 0.4572, 0.4737, 0.6363, 0.3887, 0.6363, 0.3887, 0.4572, 0.4737, 0.4616, 0.4822, 0.6413, 0.3983, 0.6413, 0.3983, 0.4616, 0.4822, 0.4656, 0.49, 0.6458, 0.4071, 0.6458, 0.4071, 0.4656, 0.49, 0.4691, 0.4968, 0.6498, 0.4149, 0.6498, 0.4149, 0.4691, 0.4968, 0.472, 0.5024, 0.6531, 0.4212, 0.6531, 0.4212, 0.472, 0.5024, 0.4742, 0.5066, 0.6555, 0.426, 0.6555, 0.426, 0.4742, 0.5066, 0.4755, 0.5091, 0.657, 0.4289, 0.657, 0.4289, 0.4755, 0.5091, 0.4759, 0.51, 0.6576, 0.4298, 0.6576, 0.4298, 0.4759, 0.51, 0.4755, 0.5091, 0.657, 0.4289, 0.657, 0.4289, 0.4755, 0.5091, 0.4742, 0.5066, 0.6555, 0.426, 0.6555, 0.426, 0.4742, 0.5066, 0.472, 0.5024, 0.6531, 0.4212, 0.6531, 0.4212, 0.472, 0.5024, 0.4691, 0.4968, 0.6498, 0.4149, 0.6498, 0.4149, 0.4691, 0.4968, 0.4656, 0.49, 0.6458, 0.4071, 0.6458, 0.4071, 0.4656, 0.49, 0.4616, 0.4822, 0.6413, 0.3983, 0.6413, 0.3983, 0.4616, 0.4822, 0.4572, 0.4737, 0.6363, 0.3887, 0.6363, 0.3887, 0.4572, 0.4737, 0.4527, 0.4649, 0.6311, 0.3787, 0.6311, 0.3787, 0.4527, 0.4649, 0.4481, 0.4561, 0.626, 0.3687, 0.626, 0.3687, 0.4481, 0.4561, 0.4438, 0.4477, 0.621, 0.3591, 0.621, 0.3591, 0.4438, 0.4477, 0.4398, 0.4399, 0.6165, 0.3502, 0.6165, 0.3502, 0.4398, 0.4399, 0.4362, 0.4331, 0.6125, 0.3425, 0.6125, 0.3425, 0.4362, 0.4331, 0.4333, 0.4275, 0.6092, 0.3361, 0.6092, 0.3361, 0.4333, 0.4275, 0.4312, 0.4233, 0.6067, 0.3314, 0.6067, 0.3314, 0.4312, 0.4233, 0.4299, 0.4207, 0.6052, 0.3285, 0.6052, 0.3285, 0.4299, 0.4207, 0.4294, 0.4199, 0.6047, 0.3275, 0.6047, 0.3275, 0.4294, 0.4199, 0.4299, 0.4207, 0.6052, 0.3285, 0.6052, 0.3285, 0.4299, 0.4207, 0.4312, 0.4233, 0.6067, 0.3314, 0.6067, 0.3314, 0.4312, 0.4233, 0.4333, 0.4275, 0.6092, 0.3361, 0.6092, 0.3361, 0.4333, 0.4275, 0.4362, 0.4331, 0.6125, 0.3425, 0.6125, 0.3425, 0.4362, 0.4331, 0.4398, 0.4399, 0.6165, 0.3502, 0.6165, 0.3502, 0.4398, 0.4399, 0.4438, 0.4477, 0.621, 0.3591, 0.4616, 0.4822, 0.4572, 0.4737, 0.2972, 0.565, 0.3008, 0.5719, 0.621, 0.3591, 0.4438, 0.4477, 0.4481, 0.4561, 0.626, 0.3687, 0.626, 0.3687, 0.4481, 0.4561, 0.4527, 0.4649, 0.6311, 0.3787, 0.7986, 0.2532, 0.8026, 0.2609, 0.8237, 0.2536, 0.8201, 0.2465, 0.8121, 0.2794, 0.626, 0.3687, 0.6311, 0.3787, 0.8172, 0.2894, 0.8071, 0.2698, 0.621, 0.3591, 0.626, 0.3687, 0.8121, 0.2794, 0.8026, 0.2609, 0.6165, 0.3502, 0.621, 0.3591, 0.8071, 0.2698, 0.7986, 0.2532, 0.6125, 0.3425, 0.6165, 0.3502, 0.8026, 0.2609, 0.7953, 0.2468, 0.6092, 0.3361, 0.6125, 0.3425, 0.7986, 0.2532, 0.7928, 0.2421, 0.6067, 0.3314, 0.6092, 0.3361, 0.7953, 0.2468, 0.7913, 0.2391, 0.6052, 0.3285, 0.6067, 0.3314, 0.7928, 0.2421, 0.7908, 0.2382, 0.6047, 0.3275, 0.6052, 0.3285, 0.7913, 0.2391, 0.7913, 0.2391, 0.6052, 0.3285, 0.6047, 0.3275, 0.7908, 0.2382, 0.7928, 0.2421, 0.6067, 0.3314, 0.6052, 0.3285, 0.7913, 0.2391, 0.7953, 0.2468, 0.6092, 0.3361, 0.6067, 0.3314, 0.7928, 0.2421, 0.7986, 0.2532, 0.6125, 0.3425, 0.6092, 0.3361, 0.7953, 0.2468, 0.8026, 0.2609, 0.6165, 0.3502, 0.6125, 0.3425, 0.7986, 0.2532, 0.8071, 0.2698, 0.621, 0.3591, 0.6165, 0.3502, 0.8026, 0.2609, 0.8121, 0.2794, 0.626, 0.3687, 0.621, 0.3591, 0.8071, 0.2698, 0.8172, 0.2894, 0.6311, 0.3787, 0.626, 0.3687, 0.8121, 0.2794, 0.8224, 0.2994, 0.6363, 0.3887, 0.6311, 0.3787, 0.8172, 0.2894, 0.8274, 0.309, 0.6413, 0.3983, 0.6363, 0.3887, 0.8224, 0.2994, 0.8319, 0.3178, 0.6458, 0.4071, 0.6413, 0.3983, 0.8274, 0.309, 0.8359, 0.3256, 0.6498, 0.4149, 0.6458, 0.4071, 0.8319, 0.3178, 0.8392, 0.3319, 0.6531, 0.4212, 0.6498, 0.4149, 0.8359, 0.3256, 0.8417, 0.3367, 0.6555, 0.426, 0.6531, 0.4212, 0.8392, 0.3319, 0.8432, 0.3396, 0.657, 0.4289, 0.6555, 0.426, 0.8417, 0.3367, 0.8437, 0.3406, 0.6576, 0.4298, 0.657, 0.4289, 0.8432, 0.3396, 0.8432, 0.3396, 0.657, 0.4289, 0.6576, 0.4298, 0.8437, 0.3406, 0.8417, 0.3367, 0.6555, 0.426, 0.657, 0.4289, 0.8432, 0.3396, 0.8392, 0.3319, 0.6531, 0.4212, 0.6555, 0.426, 0.8417, 0.3367, 0.8359, 0.3256, 0.6498, 0.4149, 0.6531, 0.4212, 0.8392, 0.3319, 0.8319, 0.3178, 0.6458, 0.4071, 0.6498, 0.4149, 0.8359, 0.3256, 0.8274, 0.309, 0.6413, 0.3983, 0.6458, 0.4071, 0.8319, 0.3178, 0.8224, 0.2994, 0.6363, 0.3887, 0.6413, 0.3983, 0.8274, 0.309, 0.8172, 0.2894, 0.6311, 0.3787, 0.6363, 0.3887, 0.8224, 0.2994, 0.2801, 0.5318, 0.283, 0.5373, 0.1404, 0.6562, 0.1373, 0.6522, 0.472, 0.5024, 0.4742, 0.5066, 0.3111, 0.5918, 0.3093, 0.5884, 0.4362, 0.4331, 0.4398, 0.4399, 0.283, 0.5373, 0.2801, 0.5318, 0.4398, 0.4399, 0.4362, 0.4331, 0.2801, 0.5318, 0.283, 0.5373, 0.4755, 0.5091, 0.4742, 0.5066, 0.3111, 0.5918, 0.3122, 0.5939, 0.4527, 0.4649, 0.4572, 0.4737, 0.2972, 0.565, 0.2935, 0.5578, 0.4299, 0.4207, 0.4294, 0.4199, 0.2745, 0.521, 0.2749, 0.5217, 0.4656, 0.49, 0.4616, 0.4822, 0.3008, 0.5719, 0.3041, 0.5783, 0.4691, 0.4968, 0.472, 0.5024, 0.3093, 0.5884, 0.307, 0.5838, 0.4333, 0.4275, 0.4362, 0.4331, 0.2801, 0.5318, 0.2777, 0.5272, 0.4438, 0.4477, 0.4398, 0.4399, 0.283, 0.5373, 0.2862, 0.5437, 0.4759, 0.51, 0.4755, 0.5091, 0.3122, 0.5939, 0.3125, 0.5946, 0.4481, 0.4561, 0.4527, 0.4649, 0.2935, 0.5578, 0.2898, 0.5506, 0.4312, 0.4233, 0.4299, 0.4207, 0.2749, 0.5217, 0.276, 0.5238, 0.4691, 0.4968, 0.4656, 0.49, 0.3041, 0.5783, 0.307, 0.5838, 0.4656, 0.49, 0.4691, 0.4968, 0.307, 0.5838, 0.3041, 0.5783, 0.4312, 0.4233, 0.4333, 0.4275, 0.2777, 0.5272, 0.276, 0.5238, 0.4481, 0.4561, 0.4438, 0.4477, 0.2862, 0.5437, 0.2898, 0.5506, 0.4755, 0.5091, 0.4759, 0.51, 0.3125, 0.5946, 0.3122, 0.5939, 0.4438, 0.4477, 0.4481, 0.4561, 0.2898, 0.5506, 0.2862, 0.5437, 0.4333, 0.4275, 0.4312, 0.4233, 0.276, 0.5238, 0.2777, 0.5272, 0.472, 0.5024, 0.4691, 0.4968, 0.307, 0.5838, 0.3093, 0.5884, 0.4616, 0.4822, 0.4656, 0.49, 0.3041, 0.5783, 0.3008, 0.5719, 0.4299, 0.4207, 0.4312, 0.4233, 0.276, 0.5238, 0.2749, 0.5217, 0.4572, 0.4737, 0.4527, 0.4649, 0.2935, 0.5578, 0.2972, 0.565, 0.4527, 0.4649, 0.4481, 0.4561, 0.2898, 0.5506, 0.2935, 0.5578, 0.4742, 0.5066, 0.4755, 0.5091, 0.3122, 0.5939, 0.3111, 0.5918, 0.4398, 0.4399, 0.4438, 0.4477, 0.2862, 0.5437, 0.283, 0.5373, 0.4362, 0.4331, 0.4333, 0.4275, 0.2777, 0.5272, 0.2801, 0.5318, 0.4742, 0.5066, 0.472, 0.5024, 0.3093, 0.5884, 0.3111, 0.5918, 0.4572, 0.4737, 0.4616, 0.4822, 0.3008, 0.5719, 0.2972, 0.565, 0.4294, 0.4199, 0.4299, 0.4207, 0.2749, 0.5217, 0.2745, 0.521, 0.3122, 0.5939, 0.3111, 0.5918, 0.17, 0.6949, 0.1712, 0.6964, 0.2777, 0.5272, 0.2801, 0.5318, 0.1373, 0.6522, 0.1348, 0.649, 0.3125, 0.5946, 0.3122, 0.5939, 0.1712, 0.6964, 0.1716, 0.6969, 0.276, 0.5238, 0.2777, 0.5272, 0.1348, 0.649, 0.133, 0.6465, 0.3122, 0.5939, 0.3125, 0.5946, 0.1716, 0.6969, 0.1712, 0.6964, 0.2749, 0.5217, 0.276, 0.5238, 0.133, 0.6465, 0.1318, 0.6451, 0.3111, 0.5918, 0.3122, 0.5939, 0.1712, 0.6964, 0.17, 0.6949, 0.2745, 0.521, 0.2749, 0.5217, 0.1318, 0.6451, 0.1314, 0.6446, 0.3093, 0.5884, 0.3111, 0.5918, 0.17, 0.6949, 0.1682, 0.6925, 0.2749, 0.5217, 0.2745, 0.521, 0.1314, 0.6446, 0.1318, 0.6451, 0.307, 0.5838, 0.3093, 0.5884, 0.1682, 0.6925, 0.1657, 0.6892, 0.276, 0.5238, 0.2749, 0.5217, 0.1318, 0.6451, 0.133, 0.6465, 0.3041, 0.5783, 0.307, 0.5838, 0.1657, 0.6892, 0.1626, 0.6853, 0.2777, 0.5272, 0.276, 0.5238, 0.133, 0.6465, 0.1348, 0.649, 0.3008, 0.5719, 0.3041, 0.5783, 0.1626, 0.6853, 0.1592, 0.6807, 0.2972, 0.565, 0.2935, 0.5578, 0.1515, 0.6707, 0.1554, 0.6758, 0.2801, 0.5318, 0.2777, 0.5272, 0.1348, 0.649, 0.1373, 0.6522, 0.2972, 0.565, 0.3008, 0.5719, 0.1592, 0.6807, 0.1554, 0.6758, 0.3008, 0.5719, 0.2972, 0.565, 0.1554, 0.6758, 0.1592, 0.6807, 0.283, 0.5373, 0.2801, 0.5318, 0.1373, 0.6522, 0.1404, 0.6562, 0.2935, 0.5578, 0.2972, 0.565, 0.1554, 0.6758, 0.1515, 0.6707, 0.3041, 0.5783, 0.3008, 0.5719, 0.1592, 0.6807, 0.1626, 0.6853, 0.2862, 0.5437, 0.283, 0.5373, 0.1404, 0.6562, 0.1438, 0.6607, 0.2898, 0.5506, 0.2935, 0.5578, 0.1515, 0.6707, 0.1476, 0.6656, 0.307, 0.5838, 0.3041, 0.5783, 0.1626, 0.6853, 0.1657, 0.6892, 0.2898, 0.5506, 0.2862, 0.5437, 0.1438, 0.6607, 0.1476, 0.6656, 0.2862, 0.5437, 0.2898, 0.5506, 0.1476, 0.6656, 0.1438, 0.6607, 0.3093, 0.5884, 0.307, 0.5838, 0.1657, 0.6892, 0.1682, 0.6925, 0.2935, 0.5578, 0.2898, 0.5506, 0.1476, 0.6656, 0.1515, 0.6707, 0.283, 0.5373, 0.2862, 0.5437, 0.1438, 0.6607, 0.1404, 0.6562, 0.3111, 0.5918, 0.3093, 0.5884, 0.1682, 0.6925, 0.17, 0.6949, 0.8418, 0.2885, 0.8463, 0.2972, 0.8883, 0.2755, 0.8838, 0.2668, 0.8417, 0.3367, 0.8432, 0.3396, 0.8606, 0.3251, 0.8593, 0.3224, 0.8224, 0.2994, 0.8172, 0.2894, 0.8371, 0.2794, 0.8418, 0.2885, 0.7908, 0.2382, 0.7913, 0.2391, 0.8135, 0.2338, 0.8131, 0.2329, 0.8274, 0.309, 0.8319, 0.3178, 0.8504, 0.3053, 0.8463, 0.2972, 0.8392, 0.3319, 0.8359, 0.3256, 0.8541, 0.3123, 0.8571, 0.3181, 0.7986, 0.2532, 0.7953, 0.2468, 0.8171, 0.2407, 0.8201, 0.2465, 0.8026, 0.2609, 0.8071, 0.2698, 0.8279, 0.2616, 0.8237, 0.2536, 0.8432, 0.3396, 0.8437, 0.3406, 0.8611, 0.326, 0.8606, 0.3251, 0.8172, 0.2894, 0.8121, 0.2794, 0.8324, 0.2704, 0.8371, 0.2794, 0.7913, 0.2391, 0.7928, 0.2421, 0.8149, 0.2364, 0.8135, 0.2338, 0.8319, 0.3178, 0.8359, 0.3256, 0.8541, 0.3123, 0.8504, 0.3053, 0.8359, 0.3256, 0.8319, 0.3178, 0.8504, 0.3053, 0.8541, 0.3123, 0.7953, 0.2468, 0.7928, 0.2421, 0.8149, 0.2364, 0.8171, 0.2407, 0.8071, 0.2698, 0.8121, 0.2794, 0.8324, 0.2704, 0.8279, 0.2616, 0.8437, 0.3406, 0.8432, 0.3396, 0.8606, 0.3251, 0.8611, 0.326, 0.8121, 0.2794, 0.8071, 0.2698, 0.8279, 0.2616, 0.8324, 0.2704, 0.7928, 0.2421, 0.7953, 0.2468, 0.8171, 0.2407, 0.8149, 0.2364, 0.8359, 0.3256, 0.8392, 0.3319, 0.8571, 0.3181, 0.8541, 0.3123, 0.8319, 0.3178, 0.8274, 0.309, 0.8463, 0.2972, 0.8504, 0.3053, 0.7928, 0.2421, 0.7913, 0.2391, 0.8135, 0.2338, 0.8149, 0.2364, 0.8172, 0.2894, 0.8224, 0.2994, 0.8418, 0.2885, 0.8371, 0.2794, 0.8121, 0.2794, 0.8172, 0.2894, 0.8371, 0.2794, 0.8324, 0.2704, 0.8432, 0.3396, 0.8417, 0.3367, 0.8593, 0.3224, 0.8606, 0.3251, 0.8071, 0.2698, 0.8026, 0.2609, 0.8237, 0.2536, 0.8279, 0.2616, 0.7953, 0.2468, 0.7986, 0.2532, 0.8201, 0.2465, 0.8171, 0.2407, 0.8392, 0.3319, 0.8417, 0.3367, 0.8593, 0.3224, 0.8571, 0.3181, 0.8274, 0.309, 0.8224, 0.2994, 0.8418, 0.2885, 0.8463, 0.2972, 0.7913, 0.2391, 0.7908, 0.2382, 0.8131, 0.2329, 0.8135, 0.2338, 0.8224, 0.2994, 0.8274, 0.309, 0.8463, 0.2972, 0.8418, 0.2885, 0.8417, 0.3367, 0.8392, 0.3319, 0.8571, 0.3181, 0.8593, 0.3224, 0.8026, 0.2609, 0.7986, 0.2532, 0.8201, 0.2465, 0.8237, 0.2536, 0.8961, 0.2906, 0.8991, 0.2964, 0.9188, 0.2775, 0.9164, 0.2728, 0.8201, 0.2465, 0.8237, 0.2536, 0.8658, 0.2319, 0.8622, 0.2248, 0.8418, 0.2885, 0.8371, 0.2794, 0.8791, 0.2577, 0.8838, 0.2668, 0.8463, 0.2972, 0.8504, 0.3053, 0.8925, 0.2836, 0.8883, 0.2755, 0.8237, 0.2536, 0.8279, 0.2616, 0.87, 0.2399, 0.8658, 0.2319, 0.8371, 0.2794, 0.8324, 0.2704, 0.8745, 0.2487, 0.8791, 0.2577, 0.8504, 0.3053, 0.8541, 0.3123, 0.8961, 0.2906, 0.8925, 0.2836, 0.8279, 0.2616, 0.8324, 0.2704, 0.8745, 0.2487, 0.87, 0.2399, 0.8324, 0.2704, 0.8279, 0.2616, 0.87, 0.2399, 0.8745, 0.2487, 0.8541, 0.3123, 0.8571, 0.3181, 0.8991, 0.2964, 0.8961, 0.2906, 0.8324, 0.2704, 0.8371, 0.2794, 0.8791, 0.2577, 0.8745, 0.2487, 0.8279, 0.2616, 0.8237, 0.2536, 0.8658, 0.2319, 0.87, 0.2399, 0.8571, 0.3181, 0.8593, 0.3224, 0.9013, 0.3007, 0.8991, 0.2964, 0.8237, 0.2536, 0.8201, 0.2465, 0.8622, 0.2248, 0.8658, 0.2319, 0.8593, 0.3224, 0.8606, 0.3251, 0.9027, 0.3034, 0.9013, 0.3007, 0.8201, 0.2465, 0.8171, 0.2407, 0.8592, 0.219, 0.8622, 0.2248, 0.8606, 0.3251, 0.8611, 0.326, 0.9032, 0.3043, 0.9027, 0.3034, 0.8171, 0.2407, 0.8149, 0.2364, 0.857, 0.2147, 0.8592, 0.219, 0.8611, 0.326, 0.8606, 0.3251, 0.9027, 0.3034, 0.9032, 0.3043, 0.8149, 0.2364, 0.8135, 0.2338, 0.8556, 0.2121, 0.857, 0.2147, 0.8606, 0.3251, 0.8593, 0.3224, 0.9013, 0.3007, 0.9027, 0.3034, 0.8135, 0.2338, 0.8131, 0.2329, 0.8551, 0.2112, 0.8556, 0.2121, 0.8593, 0.3224, 0.8571, 0.3181, 0.8991, 0.2964, 0.9013, 0.3007, 0.8131, 0.2329, 0.8135, 0.2338, 0.8556, 0.2121, 0.8551, 0.2112, 0.8571, 0.3181, 0.8541, 0.3123, 0.8961, 0.2906, 0.8991, 0.2964, 0.8135, 0.2338, 0.8149, 0.2364, 0.857, 0.2147, 0.8556, 0.2121, 0.8541, 0.3123, 0.8504, 0.3053, 0.8925, 0.2836, 0.8961, 0.2906, 0.8149, 0.2364, 0.8171, 0.2407, 0.8592, 0.219, 0.857, 0.2147, 0.8504, 0.3053, 0.8463, 0.2972, 0.8883, 0.2755, 0.8925, 0.2836, 0.8371, 0.2794, 0.8418, 0.2885, 0.8838, 0.2668, 0.8791, 0.2577, 0.8171, 0.2407, 0.8201, 0.2465, 0.8622, 0.2248, 0.8592, 0.219, 0.8463, 0.2972, 0.8418, 0.2885, 0.8838, 0.2668, 0.8883, 0.2755, 0.9218, 0.2833, 0.9222, 0.284, 0.9222, 0.284, 0.9218, 0.2833, 0.8745, 0.2487, 0.8791, 0.2577, 0.9024, 0.2457, 0.8986, 0.2383, 0.87, 0.2399, 0.8658, 0.2319, 0.8914, 0.2245, 0.8949, 0.2311, 0.8991, 0.2964, 0.9013, 0.3007, 0.9207, 0.2811, 0.9188, 0.2775, 0.8658, 0.2319, 0.8622, 0.2248, 0.8885, 0.2187, 0.8914, 0.2245, 0.9013, 0.3007, 0.9027, 0.3034, 0.9218, 0.2833, 0.9207, 0.2811, 0.8622, 0.2248, 0.8592, 0.219, 0.886, 0.2139, 0.8885, 0.2187, 0.9027, 0.3034, 0.9032, 0.3043, 0.9222, 0.284, 0.9218, 0.2833, 0.8592, 0.219, 0.857, 0.2147, 0.8842, 0.2104, 0.886, 0.2139, 0.9032, 0.3043, 0.9027, 0.3034, 0.9218, 0.2833, 0.9222, 0.284, 0.857, 0.2147, 0.8556, 0.2121, 0.883, 0.2082, 0.8842, 0.2104, 0.9027, 0.3034, 0.9013, 0.3007, 0.9207, 0.2811, 0.9218, 0.2833, 0.8556, 0.2121, 0.8551, 0.2112, 0.8827, 0.2075, 0.883, 0.2082, 0.9013, 0.3007, 0.8991, 0.2964, 0.9188, 0.2775, 0.9207, 0.2811, 0.8551, 0.2112, 0.8556, 0.2121, 0.883, 0.2082, 0.8827, 0.2075, 0.8991, 0.2964, 0.8961, 0.2906, 0.9164, 0.2728, 0.9188, 0.2775, 0.8556, 0.2121, 0.857, 0.2147, 0.8842, 0.2104, 0.883, 0.2082, 0.8961, 0.2906, 0.8925, 0.2836, 0.9134, 0.267, 0.9164, 0.2728, 0.857, 0.2147, 0.8592, 0.219, 0.886, 0.2139, 0.8842, 0.2104, 0.8925, 0.2836, 0.8883, 0.2755, 0.91, 0.2604, 0.9134, 0.267, 0.8791, 0.2577, 0.8838, 0.2668, 0.9063, 0.2532, 0.9024, 0.2457, 0.8592, 0.219, 0.8622, 0.2248, 0.8885, 0.2187, 0.886, 0.2139, 0.8883, 0.2755, 0.8838, 0.2668, 0.9063, 0.2532, 0.91, 0.2604, 0.8838, 0.2668, 0.8883, 0.2755, 0.91, 0.2604, 0.9063, 0.2532, 0.8622, 0.2248, 0.8658, 0.2319, 0.8914, 0.2245, 0.8885, 0.2187, 0.8838, 0.2668, 0.8791, 0.2577, 0.9024, 0.2457, 0.9063, 0.2532, 0.8883, 0.2755, 0.8925, 0.2836, 0.9134, 0.267, 0.91, 0.2604, 0.8658, 0.2319, 0.87, 0.2399, 0.8949, 0.2311, 0.8914, 0.2245, 0.8791, 0.2577, 0.8745, 0.2487, 0.8986, 0.2383, 0.9024, 0.2457, 0.8925, 0.2836, 0.8961, 0.2906, 0.9164, 0.2728, 0.9134, 0.267, 0.87, 0.2399, 0.8745, 0.2487, 0.8986, 0.2383, 0.8949, 0.2311, 0.8745, 0.2487, 0.87, 0.2399, 0.8949, 0.2311, 0.8986, 0.2383, 0.8933, 0.2281, 0.8942, 0.2299, 0.9355, 0.2086, 0.9346, 0.2068, 0.886, 0.2139, 0.8842, 0.2104, 0.8842, 0.2104, 0.886, 0.2139, 0.9222, 0.284, 0.9218, 0.2833, 0.9218, 0.2833, 0.9222, 0.284, 0.8842, 0.2104, 0.883, 0.2082, 0.883, 0.2082, 0.8842, 0.2104, 0.9218, 0.2833, 0.9207, 0.2811, 0.9207, 0.2811, 0.9218, 0.2833, 0.883, 0.2082, 0.8827, 0.2075, 0.8827, 0.2075, 0.883, 0.2082, 0.9207, 0.2811, 0.9188, 0.2775, 0.9188, 0.2775, 0.9207, 0.2811, 0.8827, 0.2075, 0.883, 0.2082, 0.883, 0.2082, 0.8827, 0.2075, 0.9188, 0.2775, 0.9164, 0.2728, 0.9164, 0.2728, 0.9188, 0.2775, 0.883, 0.2082, 0.8842, 0.2104, 0.8842, 0.2104, 0.883, 0.2082, 0.9164, 0.2728, 0.9134, 0.267, 0.9134, 0.267, 0.9164, 0.2728, 0.8842, 0.2104, 0.886, 0.2139, 0.886, 0.2139, 0.8842, 0.2104, 0.9134, 0.267, 0.91, 0.2604, 0.91, 0.2604, 0.9134, 0.267, 0.9024, 0.2457, 0.9063, 0.2532, 0.9063, 0.2532, 0.9024, 0.2457, 0.886, 0.2139, 0.8885, 0.2187, 0.8885, 0.2187, 0.886, 0.2139, 0.91, 0.2604, 0.9063, 0.2532, 0.9063, 0.2532, 0.91, 0.2604, 0.9063, 0.2532, 0.91, 0.2604, 0.91, 0.2604, 0.9063, 0.2532, 0.8885, 0.2187, 0.8914, 0.2245, 0.8914, 0.2245, 0.8885, 0.2187, 0.9063, 0.2532, 0.9024, 0.2457, 0.9024, 0.2457, 0.9063, 0.2532, 0.91, 0.2604, 0.9134, 0.267, 0.9134, 0.267, 0.91, 0.2604, 0.8914, 0.2245, 0.8949, 0.2311, 0.8949, 0.2311, 0.8914, 0.2245, 0.9024, 0.2457, 0.8986, 0.2383, 0.8986, 0.2383, 0.9024, 0.2457, 0.9134, 0.267, 0.9164, 0.2728, 0.9164, 0.2728, 0.9134, 0.267, 0.8949, 0.2311, 0.8986, 0.2383, 0.8986, 0.2383, 0.8949, 0.2311, 0.8986, 0.2383, 0.8949, 0.2311, 0.8949, 0.2311, 0.8986, 0.2383, 0.9164, 0.2728, 0.9188, 0.2775, 0.9188, 0.2775, 0.9164, 0.2728, 0.8986, 0.2383, 0.9024, 0.2457, 0.9024, 0.2457, 0.8986, 0.2383, 0.8949, 0.2311, 0.8914, 0.2245, 0.8914, 0.2245, 0.8949, 0.2311, 0.9188, 0.2775, 0.9207, 0.2811, 0.9207, 0.2811, 0.9188, 0.2775, 0.8914, 0.2245, 0.8885, 0.2187, 0.8885, 0.2187, 0.8914, 0.2245, 0.9207, 0.2811, 0.9218, 0.2833, 0.9218, 0.2833, 0.9207, 0.2811, 0.8885, 0.2187, 0.886, 0.2139, 0.886, 0.2139, 0.8885, 0.2187, 0.9043, 0.2494, 0.9024, 0.2457, 0.9024, 0.2457, 0.9063, 0.2532, 0.9062, 0.253, 0.9043, 0.2494, 0.9063, 0.2532, 0.91, 0.2604, 0.9079, 0.2563, 0.9062, 0.253, 0.91, 0.2604, 0.9134, 0.267, 0.9094, 0.2592, 0.9079, 0.2563, 0.9134, 0.267, 0.9164, 0.2728, 0.9106, 0.2616, 0.9094, 0.2592, 0.9164, 0.2728, 0.9188, 0.2775, 0.9115, 0.2633, 0.9106, 0.2616, 0.9188, 0.2775, 0.9207, 0.2811, 0.9121, 0.2644, 0.9115, 0.2633, 0.9207, 0.2811, 0.9218, 0.2833, 0.9123, 0.2648, 0.9121, 0.2644, 0.9218, 0.2833, 0.9222, 0.284, 0.9121, 0.2644, 0.9123, 0.2648, 0.9222, 0.284, 0.9218, 0.2833, 0.9115, 0.2633, 0.9121, 0.2644, 0.9218, 0.2833, 0.9207, 0.2811, 0.9106, 0.2616, 0.9115, 0.2633, 0.9207, 0.2811, 0.9188, 0.2775, 0.9094, 0.2592, 0.9106, 0.2616, 0.9188, 0.2775, 0.9164, 0.2728, 0.9079, 0.2563, 0.9094, 0.2592, 0.9164, 0.2728, 0.9134, 0.267, 0.9062, 0.253, 0.9079, 0.2563, 0.9134, 0.267, 0.91, 0.2604, 0.9043, 0.2494, 0.9062, 0.253, 0.91, 0.2604, 0.9063, 0.2532, 0.9024, 0.2457, 0.9043, 0.2494, 0.9063, 0.2532, 0.9024, 0.2457, 0.9005, 0.242, 0.9024, 0.2457, 0.9024, 0.2457, 0.8986, 0.2383, 0.8987, 0.2384, 0.9005, 0.242, 0.8986, 0.2383, 0.8949, 0.2311, 0.897, 0.2351, 0.8987, 0.2384, 0.8949, 0.2311, 0.8914, 0.2245, 0.8955, 0.2322, 0.897, 0.2351, 0.8914, 0.2245, 0.8885, 0.2187, 0.8942, 0.2299, 0.8955, 0.2322, 0.8885, 0.2187, 0.886, 0.2139, 0.8933, 0.2281, 0.8942, 0.2299, 0.886, 0.2139, 0.8842, 0.2104, 0.8928, 0.227, 0.8933, 0.2281, 0.8842, 0.2104, 0.883, 0.2082, 0.8926, 0.2267, 0.8928, 0.227, 0.883, 0.2082, 0.8827, 0.2075, 0.8928, 0.227, 0.8926, 0.2267, 0.8827, 0.2075, 0.883, 0.2082, 0.8933, 0.2281, 0.8928, 0.227, 0.883, 0.2082, 0.8842, 0.2104, 0.8942, 0.2299, 0.8933, 0.2281, 0.8842, 0.2104, 0.886, 0.2139, 0.8955, 0.2322, 0.8942, 0.2299, 0.886, 0.2139, 0.8885, 0.2187, 0.897, 0.2351, 0.8955, 0.2322, 0.8885, 0.2187, 0.8914, 0.2245, 0.8987, 0.2384, 0.897, 0.2351, 0.8914, 0.2245, 0.8949, 0.2311, 0.9005, 0.242, 0.8987, 0.2384, 0.8949, 0.2311, 0.8986, 0.2383, 0.9024, 0.2457, 0.9005, 0.242, 0.8986, 0.2383, 0.9024, 0.2457, 0.9437, 0.2244, 0.9456, 0.2281, 0.9474, 0.2317, 0.9491, 0.235, 0.9506, 0.2379, 0.9519, 0.2403, 0.9528, 0.242, 0.9533, 0.2431, 0.9535, 0.2435, 0.9533, 0.2431, 0.9528, 0.242, 0.9519, 0.2403, 0.9506, 0.2379, 0.9491, 0.235, 0.9474, 0.2317, 0.9456, 0.2281, 0.9437, 0.2244, 0.9418, 0.2207, 0.9399, 0.2171, 0.9382, 0.2138, 0.9367, 0.2109, 0.9355, 0.2086, 0.9346, 0.2068, 0.934, 0.2057, 0.9338, 0.2054, 0.934, 0.2057, 0.9346, 0.2068, 0.9355, 0.2086, 0.9367, 0.2109, 0.9382, 0.2138, 0.9399, 0.2171, 0.9418, 0.2207, 0.9079, 0.2563, 0.9062, 0.253, 0.9474, 0.2317, 0.9491, 0.235, 0.9024, 0.2457, 0.9043, 0.2494, 0.9456, 0.2281, 0.9437, 0.2244, 0.8942, 0.2299, 0.8955, 0.2322, 0.9367, 0.2109, 0.9355, 0.2086, 0.9062, 0.253, 0.9043, 0.2494, 0.9456, 0.2281, 0.9474, 0.2317, 0.9043, 0.2494, 0.9062, 0.253, 0.9474, 0.2317, 0.9456, 0.2281, 0.8955, 0.2322, 0.897, 0.2351, 0.9382, 0.2138, 0.9367, 0.2109, 0.9043, 0.2494, 0.9024, 0.2457, 0.9437, 0.2244, 0.9456, 0.2281, 0.9062, 0.253, 0.9079, 0.2563, 0.9491, 0.235, 0.9474, 0.2317, 0.897, 0.2351, 0.8987, 0.2384, 0.9399, 0.2171, 0.9382, 0.2138, 0.9024, 0.2457, 0.9005, 0.242, 0.9418, 0.2207, 0.9437, 0.2244, 0.9079, 0.2563, 0.9094, 0.2592, 0.9506, 0.2379, 0.9491, 0.235, 0.8987, 0.2384, 0.9005, 0.242, 0.9418, 0.2207, 0.9399, 0.2171, 0.9005, 0.242, 0.8987, 0.2384, 0.9399, 0.2171, 0.9418, 0.2207, 0.9094, 0.2592, 0.9106, 0.2616, 0.9519, 0.2403, 0.9506, 0.2379, 0.9005, 0.242, 0.9024, 0.2457, 0.9437, 0.2244, 0.9418, 0.2207, 0.8987, 0.2384, 0.897, 0.2351, 0.9382, 0.2138, 0.9399, 0.2171, 0.9106, 0.2616, 0.9115, 0.2633, 0.9528, 0.242, 0.9519, 0.2403, 0.897, 0.2351, 0.8955, 0.2322, 0.9367, 0.2109, 0.9382, 0.2138, 0.9115, 0.2633, 0.9121, 0.2644, 0.9533, 0.2431, 0.9528, 0.242, 0.8955, 0.2322, 0.8942, 0.2299, 0.9355, 0.2086, 0.9367, 0.2109, 0.9121, 0.2644, 0.9123, 0.2648, 0.9535, 0.2435, 0.9533, 0.2431, 0.8942, 0.2299, 0.8933, 0.2281, 0.9346, 0.2068, 0.9355, 0.2086, 0.9123, 0.2648, 0.9121, 0.2644, 0.9533, 0.2431, 0.9535, 0.2435, 0.8933, 0.2281, 0.8928, 0.227, 0.934, 0.2057, 0.9346, 0.2068, 0.9121, 0.2644, 0.9115, 0.2633, 0.9528, 0.242, 0.9533, 0.2431, 0.8928, 0.227, 0.8926, 0.2267, 0.9338, 0.2054, 0.934, 0.2057, 0.9115, 0.2633, 0.9106, 0.2616, 0.9519, 0.2403, 0.9528, 0.242, 0.8926, 0.2267, 0.8928, 0.227, 0.934, 0.2057, 0.9338, 0.2054, 0.9106, 0.2616, 0.9094, 0.2592, 0.9506, 0.2379, 0.9519, 0.2403, 0.8928, 0.227, 0.8933, 0.2281, 0.9346, 0.2068, 0.934, 0.2057, 0.9094, 0.2592, 0.9079, 0.2563, 0.9491, 0.235, 0.9506, 0.2379, 0.1682, 0.6925, 0.1657, 0.6892, 0.1318, 0.7176, 0.1343, 0.7208, 0.1515, 0.6707, 0.1476, 0.6656, 0.1137, 0.694, 0.1176, 0.6991, 0.1404, 0.6562, 0.1438, 0.6607, 0.11, 0.6891, 0.1065, 0.6845, 0.17, 0.6949, 0.1682, 0.6925, 0.1343, 0.7208, 0.1362, 0.7232, 0.1373, 0.6522, 0.1404, 0.6562, 0.1065, 0.6845, 0.1035, 0.6806, 0.1712, 0.6964, 0.17, 0.6949, 0.1362, 0.7232, 0.1373, 0.7247, 0.1348, 0.649, 0.1373, 0.6522, 0.1035, 0.6806, 0.101, 0.6773, 0.1716, 0.6969, 0.1712, 0.6964, 0.1373, 0.7247, 0.1377, 0.7252, 0.133, 0.6465, 0.1348, 0.649, 0.101, 0.6773, 0.0991, 0.6749, 0.1712, 0.6964, 0.1716, 0.6969, 0.1377, 0.7252, 0.1373, 0.7247, 0.1318, 0.6451, 0.133, 0.6465, 0.0991, 0.6749, 0.09796, 0.6734, 0.17, 0.6949, 0.1712, 0.6964, 0.1373, 0.7247, 0.1362, 0.7232, 0.1314, 0.6446, 0.1318, 0.6451, 0.09796, 0.6734, 0.09758, 0.6729, 0.1682, 0.6925, 0.17, 0.6949, 0.1362, 0.7232, 0.1343, 0.7208, 0.1318, 0.6451, 0.1314, 0.6446, 0.09758, 0.6729, 0.09796, 0.6734, 0.1657, 0.6892, 0.1682, 0.6925, 0.1343, 0.7208, 0.1318, 0.7176, 0.133, 0.6465, 0.1318, 0.6451, 0.09796, 0.6734, 0.0991, 0.6749, 0.1626, 0.6853, 0.1657, 0.6892, 0.1318, 0.7176, 0.1288, 0.7136, 0.1348, 0.649, 0.133, 0.6465, 0.0991, 0.6749, 0.101, 0.6773, 0.1592, 0.6807, 0.1626, 0.6853, 0.1288, 0.7136, 0.1253, 0.7091, 0.1554, 0.6758, 0.1515, 0.6707, 0.1176, 0.6991, 0.1215, 0.7042, 0.1373, 0.6522, 0.1348, 0.649, 0.101, 0.6773, 0.1035, 0.6806, 0.1554, 0.6758, 0.1592, 0.6807, 0.1253, 0.7091, 0.1215, 0.7042, 0.1592, 0.6807, 0.1554, 0.6758, 0.1215, 0.7042, 0.1253, 0.7091, 0.1404, 0.6562, 0.1373, 0.6522, 0.1035, 0.6806, 0.1065, 0.6845, 0.1515, 0.6707, 0.1554, 0.6758, 0.1215, 0.7042, 0.1176, 0.6991, 0.1626, 0.6853, 0.1592, 0.6807, 0.1253, 0.7091, 0.1288, 0.7136, 0.1438, 0.6607, 0.1404, 0.6562, 0.1065, 0.6845, 0.11, 0.6891, 0.1476, 0.6656, 0.1515, 0.6707, 0.1176, 0.6991, 0.1137, 0.694, 0.1657, 0.6892, 0.1626, 0.6853, 0.1288, 0.7136, 0.1318, 0.7176, 0.1476, 0.6656, 0.1438, 0.6607, 0.11, 0.6891, 0.1137, 0.694, 0.1438, 0.6607, 0.1476, 0.6656, 0.1137, 0.694, 0.11, 0.6891, 0.1215, 0.7042, 0.1176, 0.6991, 0.1137, 0.694, 0.11, 0.6891, 0.1065, 0.6845, 0.1035, 0.6806, 0.101, 0.6773, 0.0991, 0.6749, 0.09796, 0.6734, 0.09758, 0.6729, 0.09796, 0.6734, 0.0991, 0.6749, 0.101, 0.6773, 0.1035, 0.6806, 0.1065, 0.6845, 0.11, 0.6891, 0.1137, 0.694, 0.1176, 0.6991, 0.1215, 0.7042, 0.1253, 0.7091, 0.1288, 0.7136, 0.1318, 0.7176, 0.1343, 0.7208, 0.1362, 0.7232, 0.1373, 0.7247, 0.1377, 0.7252, 0.1373, 0.7247, 0.1362, 0.7232, 0.1343, 0.7208, 0.1318, 0.7176, 0.1288, 0.7136, 0.1253, 0.7091, 0.1323, 0.7469, 0.08754, 0.6961, 0.08259, 0.7005, 0.1274, 0.7513, 0.1274, 0.7513, 0.08259, 0.7005, 0.07783, 0.7047, 0.1226, 0.7555, 0.1226, 0.7555, 0.07783, 0.7047, 0.07344, 0.7086, 0.1182, 0.7593, 0.1182, 0.7593, 0.07344, 0.7086, 0.06959, 0.712, 0.1144, 0.7627, 0.1144, 0.7627, 0.06959, 0.712, 0.06644, 0.7148, 0.1112, 0.7655, 0.1112, 0.7655, 0.06644, 0.7148, 0.06409, 0.7168, 0.1089, 0.7676, 0.1089, 0.7676, 0.06409, 0.7168, 0.06265, 0.7181, 0.1074, 0.7689, 0.1074, 0.7689, 0.06265, 0.7181, 0.06216, 0.7185, 0.107, 0.7693, 0.107, 0.7693, 0.06216, 0.7185, 0.06265, 0.7181, 0.1074, 0.7689, 0.1074, 0.7689, 0.06265, 0.7181, 0.06409, 0.7168, 0.1089, 0.7676, 0.1089, 0.7676, 0.06409, 0.7168, 0.06644, 0.7148, 0.1112, 0.7655, 0.1112, 0.7655, 0.06644, 0.7148, 0.06959, 0.712, 0.1144, 0.7627, 0.1144, 0.7627, 0.06959, 0.712, 0.07344, 0.7086, 0.1182, 0.7593, 0.1182, 0.7593, 0.07344, 0.7086, 0.07783, 0.7047, 0.1226, 0.7555, 0.1226, 0.7555, 0.07783, 0.7047, 0.08259, 0.7005, 0.1274, 0.7513, 0.1274, 0.7513, 0.08259, 0.7005, 0.08754, 0.6961, 0.1323, 0.7469, 0.1323, 0.7469, 0.08754, 0.6961, 0.09249, 0.6918, 0.1373, 0.7425, 0.1373, 0.7425, 0.09249, 0.6918, 0.09725, 0.6876, 0.142, 0.7383, 0.142, 0.7383, 0.09725, 0.6876, 0.1016, 0.6837, 0.1464, 0.7345, 0.1464, 0.7345, 0.1016, 0.6837, 0.1055, 0.6803, 0.1503, 0.7311, 0.1503, 0.7311, 0.1055, 0.6803, 0.1086, 0.6775, 0.1534, 0.7283, 0.1534, 0.7283, 0.1086, 0.6775, 0.111, 0.6754, 0.1558, 0.7262, 0.1558, 0.7262, 0.111, 0.6754, 0.1124, 0.6742, 0.1572, 0.7249, 0.1572, 0.7249, 0.1124, 0.6742, 0.1129, 0.6737, 0.1577, 0.7245, 0.1577, 0.7245, 0.1129, 0.6737, 0.1124, 0.6742, 0.1572, 0.7249, 0.1572, 0.7249, 0.1124, 0.6742, 0.111, 0.6754, 0.1558, 0.7262, 0.1558, 0.7262, 0.111, 0.6754, 0.1086, 0.6775, 0.1534, 0.7283, 0.1534, 0.7283, 0.1086, 0.6775, 0.1055, 0.6803, 0.1503, 0.7311, 0.1503, 0.7311, 0.1055, 0.6803, 0.1016, 0.6837, 0.1464, 0.7345, 0.1464, 0.7345, 0.1016, 0.6837, 0.09725, 0.6876, 0.142, 0.7383, 0.06265, 0.7181, 0.06409, 0.7168, 0.07161, 0.7041, 0.07081, 0.7048, 0.142, 0.7383, 0.09725, 0.6876, 0.09249, 0.6918, 0.1373, 0.7425, 0.1373, 0.7425, 0.09249, 0.6918, 0.08754, 0.6961, 0.1323, 0.7469, 0.1226, 0.7555, 0.1182, 0.7593, 0.1268, 0.7638, 0.1304, 0.7606, 0.08293, 0.6942, 0.0822, 0.6948, 0.07734, 0.6893, 0.07807, 0.6886, 0.08754, 0.6961, 0.08259, 0.7005, 0.08181, 0.6951, 0.08454, 0.6927, 0.1124, 0.6742, 0.1129, 0.6737, 0.09854, 0.6804, 0.09827, 0.6806, 0.07344, 0.7086, 0.07783, 0.7047, 0.07919, 0.6975, 0.07676, 0.6996, 0.06959, 0.712, 0.06644, 0.7148, 0.0729, 0.703, 0.07464, 0.7015, 0.1086, 0.6775, 0.1055, 0.6803, 0.09444, 0.684, 0.09618, 0.6825, 0.09725, 0.6876, 0.1016, 0.6837, 0.09232, 0.6859, 0.0899, 0.688, 0.06216, 0.7185, 0.06265, 0.7181, 0.07081, 0.7048, 0.07054, 0.7051, 0.09249, 0.6918, 0.08754, 0.6961, 0.08454, 0.6927, 0.08727, 0.6903, 0.111, 0.6754, 0.1124, 0.6742, 0.09827, 0.6806, 0.09747, 0.6813, 0.06959, 0.712, 0.07344, 0.7086, 0.07676, 0.6996, 0.07464, 0.7015, 0.07344, 0.7086, 0.06959, 0.712, 0.07464, 0.7015, 0.07676, 0.6996, 0.111, 0.6754, 0.1086, 0.6775, 0.09618, 0.6825, 0.09747, 0.6813, 0.09249, 0.6918, 0.09725, 0.6876, 0.0899, 0.688, 0.08727, 0.6903, 0.06265, 0.7181, 0.06216, 0.7185, 0.07054, 0.7051, 0.07081, 0.7048, 0.09725, 0.6876, 0.09249, 0.6918, 0.08727, 0.6903, 0.0899, 0.688, 0.1086, 0.6775, 0.111, 0.6754, 0.09747, 0.6813, 0.09618, 0.6825, 0.06644, 0.7148, 0.06959, 0.712, 0.07464, 0.7015, 0.0729, 0.703, 0.07783, 0.7047, 0.07344, 0.7086, 0.07676, 0.6996, 0.07919, 0.6975, 0.1124, 0.6742, 0.111, 0.6754, 0.09747, 0.6813, 0.09827, 0.6806, 0.08259, 0.7005, 0.08754, 0.6961, 0.08454, 0.6927, 0.08181, 0.6951, 0.08754, 0.6961, 0.09249, 0.6918, 0.08727, 0.6903, 0.08454, 0.6927, 0.06409, 0.7168, 0.06265, 0.7181, 0.07081, 0.7048, 0.07161, 0.7041, 0.1016, 0.6837, 0.09725, 0.6876, 0.0899, 0.688, 0.09232, 0.6859, 0.1055, 0.6803, 0.1086, 0.6775, 0.09618, 0.6825, 0.09444, 0.684, 0.06409, 0.7168, 0.06644, 0.7148, 0.0729, 0.703, 0.07161, 0.7041, 0.08259, 0.7005, 0.07783, 0.7047, 0.07919, 0.6975, 0.08181, 0.6951, 0.1129, 0.6737, 0.1124, 0.6742, 0.09827, 0.6806, 0.09854, 0.6804, 0.07783, 0.7047, 0.08259, 0.7005, 0.08181, 0.6951, 0.07919, 0.6975, 0.06644, 0.7148, 0.06409, 0.7168, 0.07161, 0.7041, 0.0729, 0.703, 0.1055, 0.6803, 0.1016, 0.6837, 0.09232, 0.6859, 0.09444, 0.684, 0.1016, 0.6837, 0.1055, 0.6803, 0.09444, 0.684, 0.09232, 0.6859, 0.1555, 0.7385, 0.1574, 0.7368, 0.1597, 0.7467, 0.1582, 0.7481, 0.1112, 0.7655, 0.1144, 0.7627, 0.1237, 0.7665, 0.1211, 0.7688, 0.1503, 0.7311, 0.1534, 0.7283, 0.1555, 0.7385, 0.1529, 0.7408, 0.1464, 0.7345, 0.142, 0.7383, 0.1462, 0.7467, 0.1498, 0.7435, 0.1074, 0.7689, 0.107, 0.7693, 0.1176, 0.7719, 0.118, 0.7715, 0.1323, 0.7469, 0.1373, 0.7425, 0.1423, 0.7501, 0.1383, 0.7536, 0.1572, 0.7249, 0.1558, 0.7262, 0.1574, 0.7368, 0.1586, 0.7358, 0.1182, 0.7593, 0.1144, 0.7627, 0.1237, 0.7665, 0.1268, 0.7638, 0.1144, 0.7627, 0.1182, 0.7593, 0.1268, 0.7638, 0.1237, 0.7665, 0.1534, 0.7283, 0.1558, 0.7262, 0.1574, 0.7368, 0.1555, 0.7385, 0.142, 0.7383, 0.1373, 0.7425, 0.1423, 0.7501, 0.1462, 0.7467, 0.107, 0.7693, 0.1074, 0.7689, 0.118, 0.7715, 0.1176, 0.7719, 0.1373, 0.7425, 0.142, 0.7383, 0.1462, 0.7467, 0.1423, 0.7501, 0.1558, 0.7262, 0.1534, 0.7283, 0.1555, 0.7385, 0.1574, 0.7368, 0.1144, 0.7627, 0.1112, 0.7655, 0.1211, 0.7688, 0.1237, 0.7665, 0.1182, 0.7593, 0.1226, 0.7555, 0.1304, 0.7606, 0.1268, 0.7638, 0.1558, 0.7262, 0.1572, 0.7249, 0.1586, 0.7358, 0.1574, 0.7368, 0.1323, 0.7469, 0.1274, 0.7513, 0.1343, 0.7572, 0.1383, 0.7536, 0.1373, 0.7425, 0.1323, 0.7469, 0.1383, 0.7536, 0.1423, 0.7501, 0.1074, 0.7689, 0.1089, 0.7676, 0.1192, 0.7705, 0.118, 0.7715, 0.142, 0.7383, 0.1464, 0.7345, 0.1498, 0.7435, 0.1462, 0.7467, 0.1534, 0.7283, 0.1503, 0.7311, 0.1529, 0.7408, 0.1555, 0.7385, 0.1112, 0.7655, 0.1089, 0.7676, 0.1192, 0.7705, 0.1211, 0.7688, 0.1226, 0.7555, 0.1274, 0.7513, 0.1343, 0.7572, 0.1304, 0.7606, 0.1572, 0.7249, 0.1577, 0.7245, 0.159, 0.7354, 0.1586, 0.7358, 0.1274, 0.7513, 0.1226, 0.7555, 0.1304, 0.7606, 0.1343, 0.7572, 0.1089, 0.7676, 0.1112, 0.7655, 0.1211, 0.7688, 0.1192, 0.7705, 0.1464, 0.7345, 0.1503, 0.7311, 0.1529, 0.7408, 0.1498, 0.7435, 0.1503, 0.7311, 0.1464, 0.7345, 0.1498, 0.7435, 0.1529, 0.7408, 0.1089, 0.7676, 0.1074, 0.7689, 0.118, 0.7715, 0.1192, 0.7705, 0.1274, 0.7513, 0.1323, 0.7469, 0.1383, 0.7536, 0.1343, 0.7572, 0.1577, 0.7245, 0.1572, 0.7249, 0.1586, 0.7358, 0.159, 0.7354, 0.1442, 0.7604, 0.141, 0.7633, 0.1378, 0.7661, 0.1349, 0.7686, 0.1324, 0.7709, 0.1303, 0.7727, 0.1287, 0.7741, 0.1278, 0.7749, 0.1275, 0.7752, 0.1278, 0.7749, 0.1287, 0.7741, 0.1303, 0.7727, 0.1324, 0.7709, 0.1349, 0.7686, 0.1378, 0.7661, 0.141, 0.7633, 0.1442, 0.7604, 0.1475, 0.7575, 0.1507, 0.7547, 0.1536, 0.7522, 0.1561, 0.7499, 0.1582, 0.7481, 0.1597, 0.7467, 0.1607, 0.7459, 0.161, 0.7456, 0.1607, 0.7459, 0.1597, 0.7467, 0.1582, 0.7481, 0.1561, 0.7499, 0.1536, 0.7522, 0.1507, 0.7547, 0.1475, 0.7575, 0.1176, 0.7719, 0.118, 0.7715, 0.1278, 0.7749, 0.1275, 0.7752, 0.1574, 0.7368, 0.1586, 0.7358, 0.1607, 0.7459, 0.1597, 0.7467, 0.118, 0.7715, 0.1192, 0.7705, 0.1287, 0.7741, 0.1278, 0.7749, 0.1586, 0.7358, 0.159, 0.7354, 0.161, 0.7456, 0.1607, 0.7459, 0.1192, 0.7705, 0.1211, 0.7688, 0.1303, 0.7727, 0.1287, 0.7741, 0.159, 0.7354, 0.1586, 0.7358, 0.1607, 0.7459, 0.161, 0.7456, 0.1211, 0.7688, 0.1237, 0.7665, 0.1324, 0.7709, 0.1303, 0.7727, 0.1586, 0.7358, 0.1574, 0.7368, 0.1597, 0.7467, 0.1607, 0.7459, 0.1237, 0.7665, 0.1268, 0.7638, 0.1349, 0.7686, 0.1324, 0.7709, 0.1574, 0.7368, 0.1555, 0.7385, 0.1582, 0.7481, 0.1597, 0.7467, 0.1268, 0.7638, 0.1304, 0.7606, 0.1378, 0.7661, 0.1349, 0.7686, 0.1383, 0.7536, 0.1343, 0.7572, 0.141, 0.7633, 0.1442, 0.7604, 0.1555, 0.7385, 0.1529, 0.7408, 0.1561, 0.7499, 0.1582, 0.7481, 0.1304, 0.7606, 0.1343, 0.7572, 0.141, 0.7633, 0.1378, 0.7661, 0.1343, 0.7572, 0.1304, 0.7606, 0.1378, 0.7661, 0.141, 0.7633, 0.1529, 0.7408, 0.1498, 0.7435, 0.1536, 0.7522, 0.1561, 0.7499, 0.1343, 0.7572, 0.1383, 0.7536, 0.1442, 0.7604, 0.141, 0.7633, 0.1304, 0.7606, 0.1268, 0.7638, 0.1349, 0.7686, 0.1378, 0.7661, 0.1498, 0.7435, 0.1462, 0.7467, 0.1507, 0.7547, 0.1536, 0.7522, 0.1383, 0.7536, 0.1423, 0.7501, 0.1475, 0.7575, 0.1442, 0.7604, 0.1268, 0.7638, 0.1237, 0.7665, 0.1324, 0.7709, 0.1349, 0.7686, 0.1462, 0.7467, 0.1423, 0.7501, 0.1475, 0.7575, 0.1507, 0.7547, 0.1423, 0.7501, 0.1462, 0.7467, 0.1507, 0.7547, 0.1475, 0.7575, 0.1237, 0.7665, 0.1211, 0.7688, 0.1303, 0.7727, 0.1324, 0.7709, 0.1423, 0.7501, 0.1383, 0.7536, 0.1442, 0.7604, 0.1475, 0.7575, 0.1462, 0.7467, 0.1498, 0.7435, 0.1536, 0.7522, 0.1507, 0.7547, 0.1211, 0.7688, 0.1192, 0.7705, 0.1287, 0.7741, 0.1303, 0.7727, 0.1498, 0.7435, 0.1529, 0.7408, 0.1561, 0.7499, 0.1536, 0.7522, 0.1192, 0.7705, 0.118, 0.7715, 0.1278, 0.7749, 0.1287, 0.7741, 0.1529, 0.7408, 0.1555, 0.7385, 0.1582, 0.7481, 0.1561, 0.7499, 0.118, 0.7715, 0.1176, 0.7719, 0.1275, 0.7752, 0.1278, 0.7749, 0.08454, 0.6927, 0.08372, 0.6935, 0.08181, 0.6951, 0.08454, 0.6927, 0.08372, 0.6935, 0.08293, 0.6942, 0.07919, 0.6975, 0.08181, 0.6951, 0.08293, 0.6942, 0.0822, 0.6948, 0.07676, 0.6996, 0.07919, 0.6975, 0.0822, 0.6948, 0.08156, 0.6954, 0.07464, 0.7015, 0.07676, 0.6996, 0.08156, 0.6954, 0.08104, 0.6958, 0.0729, 0.703, 0.07464, 0.7015, 0.08104, 0.6958, 0.08065, 0.6962, 0.07161, 0.7041, 0.0729, 0.703, 0.08065, 0.6962, 0.08041, 0.6964, 0.07081, 0.7048, 0.07161, 0.7041, 0.08041, 0.6964, 0.08033, 0.6965, 0.07054, 0.7051, 0.07081, 0.7048, 0.08033, 0.6965, 0.08041, 0.6964, 0.07081, 0.7048, 0.07054, 0.7051, 0.08041, 0.6964, 0.08065, 0.6962, 0.07161, 0.7041, 0.07081, 0.7048, 0.08065, 0.6962, 0.08104, 0.6958, 0.0729, 0.703, 0.07161, 0.7041, 0.08104, 0.6958, 0.08156, 0.6954, 0.07464, 0.7015, 0.0729, 0.703, 0.08156, 0.6954, 0.0822, 0.6948, 0.07676, 0.6996, 0.07464, 0.7015, 0.0822, 0.6948, 0.08293, 0.6942, 0.07919, 0.6975, 0.07676, 0.6996, 0.08293, 0.6942, 0.08372, 0.6935, 0.08181, 0.6951, 0.07919, 0.6975, 0.08372, 0.6935, 0.08454, 0.6927, 0.08454, 0.6927, 0.08181, 0.6951, 0.08454, 0.6927, 0.08536, 0.692, 0.08727, 0.6903, 0.08454, 0.6927, 0.08536, 0.692, 0.08615, 0.6913, 0.0899, 0.688, 0.08727, 0.6903, 0.08615, 0.6913, 0.08688, 0.6907, 0.09232, 0.6859, 0.0899, 0.688, 0.08688, 0.6907, 0.08752, 0.6901, 0.09444, 0.684, 0.09232, 0.6859, 0.08752, 0.6901, 0.08805, 0.6896, 0.09618, 0.6825, 0.09444, 0.684, 0.08805, 0.6896, 0.08843, 0.6893, 0.09747, 0.6813, 0.09618, 0.6825, 0.08843, 0.6893, 0.08867, 0.6891, 0.09827, 0.6806, 0.09747, 0.6813, 0.08867, 0.6891, 0.08876, 0.689, 0.09854, 0.6804, 0.09827, 0.6806, 0.08876, 0.689, 0.08867, 0.6891, 0.09827, 0.6806, 0.09854, 0.6804, 0.08867, 0.6891, 0.08843, 0.6893, 0.09747, 0.6813, 0.09827, 0.6806, 0.08843, 0.6893, 0.08805, 0.6896, 0.09618, 0.6825, 0.09747, 0.6813, 0.08805, 0.6896, 0.08752, 0.6901, 0.09444, 0.684, 0.09618, 0.6825, 0.08752, 0.6901, 0.08688, 0.6907, 0.09232, 0.6859, 0.09444, 0.684, 0.08688, 0.6907, 0.08615, 0.6913, 0.0899, 0.688, 0.09232, 0.6859, 0.08615, 0.6913, 0.08536, 0.692, 0.08727, 0.6903, 0.0899, 0.688, 0.08536, 0.692, 0.08454, 0.6927, 0.08454, 0.6927, 0.08727, 0.6903, 0.08093, 0.6861, 0.08074, 0.6863, 0.04511, 0.6459, 0.04529, 0.6457, 0.08372, 0.6935, 0.08454, 0.6927, 0.07968, 0.6872, 0.07886, 0.6879, 0.08752, 0.6901, 0.08805, 0.6896, 0.08318, 0.6841, 0.08266, 0.6846, 0.08372, 0.6935, 0.08293, 0.6942, 0.07807, 0.6886, 0.07886, 0.6879, 0.08293, 0.6942, 0.08372, 0.6935, 0.07886, 0.6879, 0.07807, 0.6886, 0.08688, 0.6907, 0.08752, 0.6901, 0.08266, 0.6846, 0.08202, 0.6852, 0.08454, 0.6927, 0.08372, 0.6935, 0.07886, 0.6879, 0.07968, 0.6872, 0.0822, 0.6948, 0.08293, 0.6942, 0.07807, 0.6886, 0.07734, 0.6893, 0.08615, 0.6913, 0.08688, 0.6907, 0.08202, 0.6852, 0.08129, 0.6858, 0.08536, 0.692, 0.08454, 0.6927, 0.07968, 0.6872, 0.0805, 0.6865, 0.08156, 0.6954, 0.0822, 0.6948, 0.07734, 0.6893, 0.0767, 0.6899, 0.08536, 0.692, 0.08615, 0.6913, 0.08129, 0.6858, 0.0805, 0.6865, 0.08615, 0.6913, 0.08536, 0.692, 0.0805, 0.6865, 0.08129, 0.6858, 0.08104, 0.6958, 0.08156, 0.6954, 0.0767, 0.6899, 0.07618, 0.6903, 0.08454, 0.6927, 0.08536, 0.692, 0.0805, 0.6865, 0.07968, 0.6872, 0.08688, 0.6907, 0.08615, 0.6913, 0.08129, 0.6858, 0.08202, 0.6852, 0.08065, 0.6962, 0.08104, 0.6958, 0.07618, 0.6903, 0.07579, 0.6907, 0.08752, 0.6901, 0.08688, 0.6907, 0.08202, 0.6852, 0.08266, 0.6846, 0.08041, 0.6964, 0.08065, 0.6962, 0.07579, 0.6907, 0.07555, 0.6909, 0.08805, 0.6896, 0.08752, 0.6901, 0.08266, 0.6846, 0.08318, 0.6841, 0.08033, 0.6965, 0.08041, 0.6964, 0.07555, 0.6909, 0.07547, 0.6909, 0.08843, 0.6893, 0.08805, 0.6896, 0.08318, 0.6841, 0.08357, 0.6838, 0.08041, 0.6964, 0.08033, 0.6965, 0.07547, 0.6909, 0.07555, 0.6909, 0.08867, 0.6891, 0.08843, 0.6893, 0.08357, 0.6838, 0.08381, 0.6836, 0.08065, 0.6962, 0.08041, 0.6964, 0.07555, 0.6909, 0.07579, 0.6907, 0.08876, 0.689, 0.08867, 0.6891, 0.08381, 0.6836, 0.08389, 0.6835, 0.08104, 0.6958, 0.08065, 0.6962, 0.07579, 0.6907, 0.07618, 0.6903, 0.08867, 0.6891, 0.08876, 0.689, 0.08389, 0.6835, 0.08381, 0.6836, 0.08156, 0.6954, 0.08104, 0.6958, 0.07618, 0.6903, 0.0767, 0.6899, 0.08843, 0.6893, 0.08867, 0.6891, 0.08381, 0.6836, 0.08357, 0.6838, 0.0822, 0.6948, 0.08156, 0.6954, 0.0767, 0.6899, 0.07734, 0.6893, 0.08805, 0.6896, 0.08843, 0.6893, 0.08357, 0.6838, 0.08318, 0.6841, 0.07968, 0.6872, 0.07939, 0.6875, 0.07886, 0.6879, 0.07968, 0.6872, 0.07939, 0.6875, 0.07911, 0.6877, 0.07807, 0.6886, 0.07886, 0.6879, 0.07911, 0.6877, 0.07885, 0.688, 0.07734, 0.6893, 0.07807, 0.6886, 0.07885, 0.688, 0.07862, 0.6882, 0.0767, 0.6899, 0.07734, 0.6893, 0.07862, 0.6882, 0.07843, 0.6883, 0.07618, 0.6903, 0.0767, 0.6899, 0.07843, 0.6883, 0.07829, 0.6884, 0.07579, 0.6907, 0.07618, 0.6903, 0.07829, 0.6884, 0.07821, 0.6885, 0.07555, 0.6909, 0.07579, 0.6907, 0.07821, 0.6885, 0.07818, 0.6885, 0.07547, 0.6909, 0.07555, 0.6909, 0.07818, 0.6885, 0.07821, 0.6885, 0.07555, 0.6909, 0.07547, 0.6909, 0.07821, 0.6885, 0.07829, 0.6884, 0.07579, 0.6907, 0.07555, 0.6909, 0.07829, 0.6884, 0.07843, 0.6883, 0.07618, 0.6903, 0.07579, 0.6907, 0.07843, 0.6883, 0.07862, 0.6882, 0.0767, 0.6899, 0.07618, 0.6903, 0.07862, 0.6882, 0.07885, 0.688, 0.07734, 0.6893, 0.0767, 0.6899, 0.07885, 0.688, 0.07911, 0.6877, 0.07807, 0.6886, 0.07734, 0.6893, 0.07911, 0.6877, 0.07939, 0.6875, 0.07886, 0.6879, 0.07807, 0.6886, 0.07939, 0.6875, 0.07968, 0.6872, 0.07968, 0.6872, 0.07886, 0.6879, 0.07968, 0.6872, 0.07997, 0.687, 0.0805, 0.6865, 0.07968, 0.6872, 0.07997, 0.687, 0.08026, 0.6867, 0.08129, 0.6858, 0.0805, 0.6865, 0.08026, 0.6867, 0.08051, 0.6865, 0.08202, 0.6852, 0.08129, 0.6858, 0.08051, 0.6865, 0.08074, 0.6863, 0.08266, 0.6846, 0.08202, 0.6852, 0.08074, 0.6863, 0.08093, 0.6861, 0.08318, 0.6841, 0.08266, 0.6846, 0.08093, 0.6861, 0.08107, 0.686, 0.08357, 0.6838, 0.08318, 0.6841, 0.08107, 0.686, 0.08115, 0.6859, 0.08381, 0.6836, 0.08357, 0.6838, 0.08115, 0.6859, 0.08118, 0.6859, 0.08389, 0.6835, 0.08381, 0.6836, 0.08118, 0.6859, 0.08115, 0.6859, 0.08381, 0.6836, 0.08389, 0.6835, 0.08115, 0.6859, 0.08107, 0.686, 0.08357, 0.6838, 0.08381, 0.6836, 0.08107, 0.686, 0.08093, 0.6861, 0.08318, 0.6841, 0.08357, 0.6838, 0.08093, 0.6861, 0.08074, 0.6863, 0.08266, 0.6846, 0.08318, 0.6841, 0.08074, 0.6863, 0.08051, 0.6865, 0.08202, 0.6852, 0.08266, 0.6846, 0.08051, 0.6865, 0.08026, 0.6867, 0.08129, 0.6858, 0.08202, 0.6852, 0.08026, 0.6867, 0.07997, 0.687, 0.0805, 0.6865, 0.08129, 0.6858, 0.07997, 0.687, 0.07968, 0.6872, 0.07968, 0.6872, 0.0805, 0.6865, 0.04375, 0.6471, 0.04404, 0.6468, 0.04434, 0.6466, 0.04462, 0.6463, 0.04488, 0.6461, 0.04511, 0.6459, 0.04529, 0.6457, 0.04543, 0.6456, 0.04552, 0.6455, 0.04555, 0.6455, 0.04552, 0.6455, 0.04543, 0.6456, 0.04529, 0.6457, 0.04511, 0.6459, 0.04488, 0.6461, 0.04462, 0.6463, 0.04434, 0.6466, 0.04404, 0.6468, 0.04375, 0.6471, 0.04347, 0.6473, 0.04321, 0.6476, 0.04298, 0.6478, 0.0428, 0.6479, 0.04266, 0.6481, 0.04257, 0.6481, 0.04254, 0.6482, 0.04257, 0.6481, 0.04266, 0.6481, 0.0428, 0.6479, 0.04298, 0.6478, 0.04321, 0.6476, 0.04347, 0.6473, 0.07818, 0.6885, 0.07821, 0.6885, 0.04257, 0.6481, 0.04254, 0.6482, 0.08107, 0.686, 0.08093, 0.6861, 0.04529, 0.6457, 0.04543, 0.6456, 0.07821, 0.6885, 0.07818, 0.6885, 0.04254, 0.6482, 0.04257, 0.6481, 0.08115, 0.6859, 0.08107, 0.686, 0.04543, 0.6456, 0.04552, 0.6455, 0.07829, 0.6884, 0.07821, 0.6885, 0.04257, 0.6481, 0.04266, 0.6481, 0.08118, 0.6859, 0.08115, 0.6859, 0.04552, 0.6455, 0.04555, 0.6455, 0.07843, 0.6883, 0.07829, 0.6884, 0.04266, 0.6481, 0.0428, 0.6479, 0.08115, 0.6859, 0.08118, 0.6859, 0.04555, 0.6455, 0.04552, 0.6455, 0.07862, 0.6882, 0.07843, 0.6883, 0.0428, 0.6479, 0.04298, 0.6478, 0.08107, 0.686, 0.08115, 0.6859, 0.04552, 0.6455, 0.04543, 0.6456, 0.07885, 0.688, 0.07862, 0.6882, 0.04298, 0.6478, 0.04321, 0.6476, 0.08093, 0.6861, 0.08107, 0.686, 0.04543, 0.6456, 0.04529, 0.6457, 0.07911, 0.6877, 0.07885, 0.688, 0.04321, 0.6476, 0.04347, 0.6473, 0.07939, 0.6875, 0.07968, 0.6872, 0.04404, 0.6468, 0.04375, 0.6471, 0.08074, 0.6863, 0.08093, 0.6861, 0.04529, 0.6457, 0.04511, 0.6459, 0.07939, 0.6875, 0.07911, 0.6877, 0.04347, 0.6473, 0.04375, 0.6471, 0.07911, 0.6877, 0.07939, 0.6875, 0.04375, 0.6471, 0.04347, 0.6473, 0.08051, 0.6865, 0.08074, 0.6863, 0.04511, 0.6459, 0.04488, 0.6461, 0.07968, 0.6872, 0.07939, 0.6875, 0.04375, 0.6471, 0.04404, 0.6468, 0.07885, 0.688, 0.07911, 0.6877, 0.04347, 0.6473, 0.04321, 0.6476, 0.08026, 0.6867, 0.08051, 0.6865, 0.04488, 0.6461, 0.04462, 0.6463, 0.07997, 0.687, 0.07968, 0.6872, 0.04404, 0.6468, 0.04434, 0.6466, 0.07862, 0.6882, 0.07885, 0.688, 0.04321, 0.6476, 0.04298, 0.6478, 0.07997, 0.687, 0.08026, 0.6867, 0.04462, 0.6463, 0.04434, 0.6466, 0.08026, 0.6867, 0.07997, 0.687, 0.04434, 0.6466, 0.04462, 0.6463, 0.07843, 0.6883, 0.07862, 0.6882, 0.04298, 0.6478, 0.0428, 0.6479, 0.07968, 0.6872, 0.07997, 0.687, 0.04434, 0.6466, 0.04404, 0.6468, 0.08051, 0.6865, 0.08026, 0.6867, 0.04462, 0.6463, 0.04488, 0.6461, 0.07829, 0.6884, 0.07843, 0.6883, 0.0428, 0.6479, 0.04266, 0.6481, 0.08074, 0.6863, 0.08051, 0.6865, 0.04488, 0.6461, 0.04511, 0.6459, 0.07821, 0.6885, 0.07829, 0.6884, 0.04266, 0.6481, 0.04257, 0.6481])
me_cylinder.materials.append(mat_material_001)
me_cylinder.materials.append(mat_material_002)
me_cylinder.update()

# ---- objects
ob_light = bpy.data.objects.new('Light', light_light)
ob_camera = bpy.data.objects.new('Camera', cam_camera)
ob_empty = bpy.data.objects.new('Empty', img_wrlytgdwdw5172016151411_ace_jpg)
ob_cylinder = bpy.data.objects.new('Cylinder', me_cylinder)

# ---- transforms, parenting, visibility, modifiers, constraints
ob_light.location = (4.076, 1.005, 5.904)
ob_light.rotation_euler = (0.6503, 0.05522, 1.866)
ob_light.lock_rotations_4d = False
ob_light.empty_display_type = 'ARROWS'
ob_light.color = (0.0, 0.0, 0.0, 0.0)
ob_light.lineart.crease_threshold = 0.0
ob_camera.location = (7.359, -6.926, 4.958)
ob_camera.rotation_euler = (1.109, 0.0, 0.8149)
ob_camera.lock_rotations_4d = False
ob_camera.empty_display_type = 'ARROWS'
ob_camera.color = (0.0, 0.0, 0.0, 0.0)
ob_camera.display_type = 'WIRE'
ob_camera.lineart.crease_threshold = 0.0
ob_empty.location = (0.0, 4.577, 2.531)
ob_empty.rotation_euler = (1.571, -0.0, 0.0)
ob_empty.empty_display_type = 'IMAGE'
ob_empty.empty_display_size = 5.0
ob_empty.hide_render = True
ob_cylinder.location = (0.0, 0.0, 0.0)

# ---- collection membership
col_collection.objects.link(ob_light)
col_collection.objects.link(ob_camera)
col_collection.objects.link(ob_empty)
col_collection.objects.link(ob_cylinder)

# ---- scene / render settings (as saved in the file)
scene.camera = ob_camera
scene.frame_start = 1; scene.frame_end = 250; scene.frame_set(1)
scene.render.engine = 'BLENDER_EEVEE_NEXT'
bpy.context.view_layer.update()
